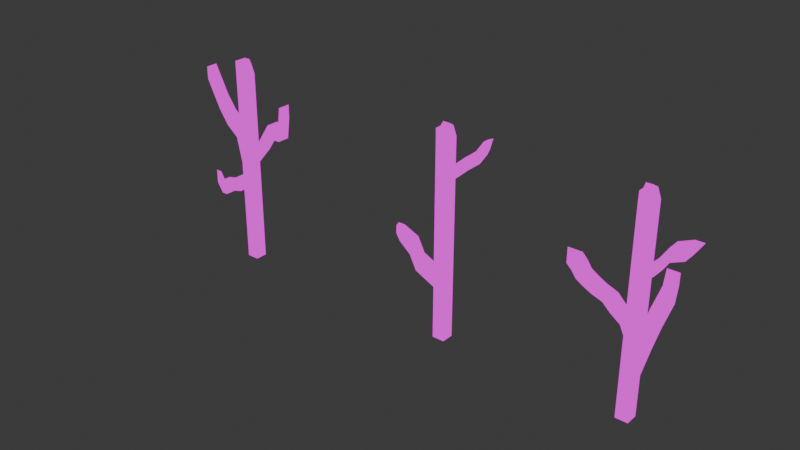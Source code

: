 # Source: plants.blend  (saved by Blender 4.3.34; exported with 4.5.12 LTS)
import bpy
from mathutils import Matrix  # noqa: F401  (used for matrix-valued properties, if any)

bpy.ops.wm.read_factory_settings(use_empty=True)
scene = bpy.context.scene
scene.name = 'Scene'

# ---- collections
col_collection = bpy.data.collections.new('Collection'); scene.collection.children.link(col_collection)

# ---- images (referenced by path relative to the original .blend; pixels are not part of the script)
import os
ASSET_DIR = os.environ.get("B2B_ASSET_DIR", "")  # directory of the original .blend (textures are referenced by path, not embedded)
HERE = os.path.dirname(os.path.abspath(__file__))  # packed textures are extracted next to this script under _unpacked/

def load_image(name, relpath, width, height, colorspace="sRGB"):
    """Load a texture the original file referenced (path relative to the .blend, or extracted next to this script)."""
    p = next((c for c in (os.path.join(HERE, relpath), os.path.join(ASSET_DIR, relpath)) if relpath and os.path.exists(c)), "")
    if p:
        img = bpy.data.images.load(p, check_existing=True)
        img.name = name
    else:  # same state as the original file: an image datablock whose file is absent (Cycles renders it pink)
        img = bpy.data.images.new(name, width, height)
        img.source = "FILE"
        img.filepath = "//" + (relpath or name)
    img.colorspace_settings.name = colorspace
    return img
img_planttexture_png = load_image('PlantTexture.png', 'textures/PlantTexture.png', 1024, 1024, 'sRGB')

# ---- materials (node trees are filled in below, after node groups)
mat_plantt = bpy.data.materials.new('PlantT')
mat_plantt.alpha_threshold = 0.0
mat_plantt.roughness = 0.5
mat_plantt.line_color = (0.0, 0.0, 0.0, 1.0)

# ---- material node trees
mat_plantt.use_nodes = True; mat_plantt.node_tree.nodes.clear()
_N = mat_plantt.node_tree.nodes; _L = mat_plantt.node_tree.links
n0 = _N.new('ShaderNodeOutputMaterial'); n0.name = 'Material Output'; n0.location = (300, 300)
n1 = _N.new('ShaderNodeEmission'); n1.name = 'Emission'; n1.location = (10, 300)
n2 = _N.new('ShaderNodeTexImage'); n2.name = 'Image Texture'; n2.location = (-420, 306)
n2.image = img_planttexture_png
_L.new(n1.outputs[0], n0.inputs[0])
_L.new(n2.outputs[0], n1.inputs[0])
n0.is_active_output = True

# ---- world
world_world = bpy.data.worlds.new('World'); scene.world = world_world
world_world.use_nodes = True; world_world.node_tree.nodes.clear()
_N = world_world.node_tree.nodes; _L = world_world.node_tree.links
n0 = _N.new('ShaderNodeOutputWorld'); n0.name = 'World Output'; n0.location = (300, 300)
n1 = _N.new('ShaderNodeBackground'); n1.name = 'Background'; n1.location = (10, 300)
n1.inputs[0].default_value = (0.05088, 0.05088, 0.05088, 1.0)
_L.new(n1.outputs[0], n0.inputs[0])
n0.is_active_output = True
world_world.color = (0.05088, 0.05088, 0.05088)
world_world.sun_shadow_jitter_overblur = 0.0

# ---- meshes
me_cube = bpy.data.meshes.new('Cube')
me_cube.from_pydata([(0.4734, 0.9559, 0.9621), (1.0, 1.0, -1.0), (0.4734, -1.044, 0.9621), (1.0, -1.0, -1.0), (-1.0, 1.0, 1.0), (-1.0, 1.0, -1.0), (-1.0, -1.0, 1.0), (-1.0, -1.0, -1.0), (1.0, 1.0, 0.0), (-1.0, -1.0, 0.0), (1.0, -1.0, 0.0), (-1.0, 1.0, 0.0), (-1.0, -1.0, 0.5), (1.0, 1.0, 0.5), (1.0, -1.0, 0.5), (-1.0, 1.0, 0.5), (-1.0, -1.0, 0.75), (1.0, 1.0, 0.75), (1.0, -1.0, 0.75), (-1.0, 1.0, 0.75), (1.0, 1.0, 0.25), (1.0, -1.0, 0.25), (-1.0, 1.0, 0.25), (-1.0, -1.0, 0.25), (1.0, 1.0, 0.125), (1.0, -1.0, 0.125), (-1.0, 1.0, 0.125), (-1.0, -1.0, 0.125), (1.0, 1.0, -0.5), (1.0, -1.0, -0.5), (-1.0, 1.0, -0.5), (-1.0, -1.0, -0.5), (-1.0, -1.0, -0.25), (1.0, 1.0, -0.25), (1.0, -1.0, -0.25), (-1.0, 1.0, -0.25), (1.0, 1.0, -0.75), (1.0, -1.0, -0.75), (-1.0, 1.0, -0.75), (-1.0, -1.0, -0.75), (-1.0, -1.0, 0.375), (1.0, 1.0, 0.375), (1.0, -1.0, 0.375), (-1.0, 1.0, 0.375), (1.0, 1.0, 0.6286), (1.0, -1.0, 0.6286), (-1.0, 1.0, 0.6286), (-1.0, -1.0, 0.6286), (-1.0, -1.0, 0.875), (1.0, 1.0, 0.875), (1.0, -1.0, 0.875), (-1.0, 1.0, 0.875), (-1.0, -1.0, -0.125), (1.0, 1.0, -0.125), (1.0, -1.0, -0.125), (-1.0, 1.0, -0.125), (1.0, 1.0, -0.375), (1.0, -1.0, -0.375), (-1.0, 1.0, -0.375), (-1.0, -1.0, -0.375), (0.0, 1.0, -1.0), (-0.5266, -1.044, 0.9621), (0.0, -1.0, -1.0), (0.0, 1.0, 1.0), (0.0, 1.0, 0.0), (0.0, -1.0, 0.0), (0.0, 1.0, 0.5), (0.0, -1.0, 0.5), (0.0, 1.0, 0.75), (0.0, -1.0, 0.75), (0.0, -1.0, 0.25), (0.0, 1.0, 0.25), (0.0, 1.0, 0.125), (0.0, -1.0, 0.125), (0.0, -1.0, -0.5), (0.0, 1.0, -0.5), (0.0, -1.0, -0.25), (0.0, 1.0, -0.25), (0.0, 1.0, -0.75), (0.0, -1.0, -0.75), (0.0, -1.0, 0.375), (0.0, 1.0, 0.375), (0.0, -1.0, 0.6286), (0.0, 1.0, 0.6286), (0.0, 1.0, 0.875), (0.0, -1.0, 0.875), (0.0, -1.0, -0.125), (0.0, 1.0, -0.125), (0.0, 1.0, -0.375), (0.0, -1.0, -0.375), (-1.0, -1.0, -0.6177), (1.0, 1.0, -0.6177), (1.0, -1.0, -0.6177), (-1.0, 1.0, -0.6177), (0.0, 1.0, -0.6177), (0.0, -1.0, -0.6177), (1.0, 1.0, -0.875), (1.0, -1.0, -0.875), (-1.0, 1.0, -0.875), (-1.0, -1.0, -0.875), (0.0, -1.0, -0.875), (0.0, 1.0, -0.875), (-1.0, 0.0, -1.0), (0.4734, -0.04413, 0.9621), (-1.0, 0.0, 1.0), (1.0, 0.0, -1.0), (1.0, 0.0, 0.0), (-1.0, 0.0, 0.0), (1.0, 0.0, 0.5), (-1.0, 0.0, 0.5), (1.0, 0.0, 0.75), (-1.0, 0.0, 0.75), (-1.0, 0.0, 0.25), (1.0, 0.0, 0.25), (1.0, 0.0, 0.125), (-1.0, 0.0, 0.125), (-1.0, 0.0, -0.5), (1.0, 0.0, -0.5), (-1.0, 0.0, -0.25), (1.0, 0.0, -0.25), (1.0, 0.0, -0.75), (-1.0, 0.0, -0.75), (-1.0, 0.0, 0.375), (1.0, 0.0, 0.375), (-1.0, 0.0, 0.6286), (1.0, 0.0, 0.6286), (1.0, 0.0, 0.875), (-1.0, 0.0, 0.875), (-1.0, 0.0, -0.125), (1.0, 0.0, -0.125), (1.0, 0.0, -0.375), (-1.0, 0.0, -0.375), (0.0, 0.0, -1.0), (-0.5266, -0.04413, 0.9621), (1.0, 0.0, -0.6177), (-1.0, 0.0, -0.6177), (-1.0, 0.0, -0.875), (1.0, 0.0, -0.875), (-11.91, 4.442, 0.7531), (-11.91, 4.442, 0.6281), (-11.91, 3.442, 0.6281), (-11.91, 2.442, 0.6281), (-11.91, 2.442, 0.7531), (-11.91, 3.442, 0.7531), (-6.514, 2.269, 0.3791), (-6.514, 1.269, 0.3791), (-6.514, 3.269, 0.2541), (-6.514, 3.269, 0.3791), (-6.514, 1.269, 0.2541), (-6.514, 2.269, 0.2541), (-9.282, 3.228, 0.4855), (-9.282, 4.228, 0.3605), (-9.282, 2.228, 0.3605), (-9.282, 2.228, 0.4855), (-9.282, 4.228, 0.4855), (-9.282, 3.228, 0.3605), (-3.775, 0.6335, 0.3086), (-3.775, 2.634, 0.3086), (-3.775, 1.634, 0.1836), (-3.775, 1.634, 0.3086), (-3.775, 2.634, 0.1836), (-3.775, 0.6335, 0.1836), (12.09, -2.728, 0.7983), (12.09, -2.728, 0.6733), (12.09, -4.728, 0.7983), (12.09, -4.728, 0.6733), (12.09, -3.728, 0.6733), (12.09, -3.728, 0.7983), (7.579, -2.999, 0.5394), (7.579, -1.999, 0.5394), (7.579, -0.9994, 0.5394), (7.579, -2.999, 0.4144), (7.579, -0.9994, 0.4144), (7.579, -1.999, 0.4144), (9.833, -2.999, 0.5394), (9.833, -2.999, 0.4144), (9.833, -1.999, 0.5394), (9.833, -0.9994, 0.5394), (9.833, -0.9994, 0.4144), (9.833, -1.999, 0.4144), (4.788, -1.248, 0.3379), (4.788, -0.2478, 0.3379), (4.788, -0.2478, 0.2129), (4.788, -1.248, 0.2129), (4.788, -2.248, 0.3379), (4.788, -2.248, 0.2129), (1.108, -7.334, -0.05434), (0.108, -7.334, -0.05434), (0.108, -7.334, 0.07066), (1.108, -7.334, 0.07066), (0.1959, -4.12, -0.2104), (-0.8041, -4.12, -0.2104), (-0.8041, -4.12, -0.0854), (0.1959, -4.12, -0.0854), (0.1959, -5.779, -0.2104), (-0.8041, -5.779, -0.0854), (-0.8041, -5.779, -0.2104), (0.1959, -5.779, -0.0854), (-1.0, -2.659, -0.25), (0.0, -2.659, -0.125), (0.0, -2.659, -0.25), (-1.0, -2.659, -0.125)], [], [(133, 104, 6, 61), (85, 61, 6, 48), (127, 104, 4, 51), (132, 105, 3, 62), (126, 103, 2, 50), (84, 63, 0, 49), (87, 64, 8, 53), (129, 106, 10, 54), (128, 107, 11, 55), (86, 65, 9, 52), (81, 66, 13, 41), (123, 108, 14, 42), (122, 109, 15, 43), (80, 67, 12, 40), (83, 68, 17, 44), (125, 110, 18, 45), (124, 111, 19, 46), (82, 69, 16, 47), (73, 70, 23, 27), (115, 112, 22, 26), (114, 113, 21, 25), (72, 71, 20, 24), (64, 72, 24, 8), (177, 176, 167, 162), (154, 151, 139, 138), (65, 73, 27, 9), (95, 74, 31, 90), (135, 116, 30, 93), (134, 117, 29, 92), (94, 75, 28, 91), (89, 76, 32, 59), (131, 118, 35, 58), (130, 119, 34, 57), (88, 77, 33, 56), (101, 78, 36, 96), (137, 120, 37, 97), (136, 121, 38, 98), (100, 79, 39, 99), (70, 80, 40, 23), (112, 122, 43, 22), (113, 123, 42, 21), (71, 81, 41, 20), (67, 82, 47, 12), (109, 124, 46, 15), (108, 125, 45, 14), (66, 83, 44, 13), (68, 84, 49, 17), (110, 126, 50, 18), (111, 127, 51, 19), (69, 85, 48, 16), (196, 194, 186, 187), (118, 128, 55, 35), (119, 129, 54, 34), (77, 87, 53, 33), (75, 88, 56, 28), (117, 130, 57, 29), (116, 131, 58, 30), (74, 89, 59, 31), (29, 57, 89, 74), (30, 58, 88, 75), (35, 55, 87, 77), (34, 54, 86, 76), (18, 50, 85, 69), (19, 51, 84, 68), (15, 46, 83, 66), (14, 45, 82, 67), (22, 43, 81, 71), (21, 42, 80, 70), (97, 37, 79, 100), (98, 38, 78, 101), (58, 35, 77, 88), (57, 34, 76, 89), (93, 30, 75, 94), (92, 29, 74, 95), (10, 25, 73, 65), (11, 26, 72, 64), (26, 22, 71, 72), (25, 21, 70, 73), (45, 18, 69, 82), (46, 19, 68, 83), (42, 14, 67, 80), (43, 15, 66, 81), (54, 10, 65, 86), (55, 11, 64, 87), (51, 4, 63, 84), (102, 132, 62, 7), (50, 2, 61, 85), (103, 133, 61, 2), (37, 92, 95, 79), (38, 93, 94, 78), (78, 94, 91, 36), (120, 134, 92, 37), (121, 135, 93, 38), (79, 95, 90, 39), (5, 98, 101, 60), (3, 97, 100, 62), (62, 100, 99, 7), (102, 136, 98, 5), (105, 137, 97, 3), (60, 101, 96, 1), (1, 96, 137, 105), (7, 99, 136, 102), (39, 90, 135, 121), (36, 91, 134, 120), (0, 63, 133, 103), (5, 60, 132, 102), (31, 59, 131, 116), (28, 56, 130, 117), (33, 53, 129, 119), (32, 52, 128, 118), (16, 48, 127, 111), (17, 49, 126, 110), (13, 44, 125, 108), (12, 47, 124, 109), (20, 41, 123, 113), (23, 40, 122, 112), (99, 39, 121, 136), (96, 36, 120, 137), (56, 33, 119, 130), (59, 32, 118, 131), (91, 28, 117, 134), (90, 31, 116, 135), (153, 150, 143, 142), (176, 174, 164, 167), (24, 20, 113, 114), (27, 23, 112, 115), (47, 16, 111, 124), (44, 17, 110, 125), (40, 12, 109, 122), (41, 13, 108, 123), (52, 9, 107, 128), (53, 8, 106, 129), (49, 0, 103, 126), (60, 1, 105, 132), (48, 6, 104, 127), (63, 4, 104, 133), (140, 143, 138, 139), (141, 142, 143, 140), (155, 152, 141, 140), (151, 155, 140, 139), (152, 153, 142, 141), (150, 154, 138, 143), (159, 157, 147, 144), (161, 156, 145, 148), (160, 158, 149, 146), (158, 161, 148, 149), (156, 159, 144, 145), (157, 160, 146, 147), (144, 147, 154, 150), (148, 145, 153, 152), (146, 149, 155, 151), (149, 148, 152, 155), (145, 144, 150, 153), (147, 146, 151, 154), (26, 11, 160, 157), (27, 115, 159, 156), (107, 9, 161, 158), (11, 107, 158, 160), (9, 27, 156, 161), (115, 26, 157, 159), (166, 167, 164, 165), (163, 162, 167, 166), (174, 175, 165, 164), (178, 177, 162, 163), (179, 178, 163, 166), (175, 179, 166, 165), (185, 183, 173, 171), (183, 182, 172, 173), (182, 181, 170, 172), (184, 185, 171, 168), (180, 184, 168, 169), (181, 180, 169, 170), (171, 173, 179, 175), (173, 172, 178, 179), (172, 170, 177, 178), (168, 171, 175, 174), (169, 168, 174, 176), (170, 169, 176, 177), (24, 114, 180, 181), (114, 25, 184, 180), (25, 10, 185, 184), (8, 24, 181, 182), (106, 8, 182, 183), (10, 106, 183, 185), (186, 189, 188, 187), (197, 195, 188, 189), (195, 196, 187, 188), (194, 197, 189, 186), (200, 199, 193, 190), (201, 198, 191, 192), (199, 201, 192, 193), (198, 200, 190, 191), (190, 193, 197, 194), (192, 191, 196, 195), (193, 192, 195, 197), (191, 190, 194, 196), (32, 76, 200, 198), (86, 52, 201, 199), (52, 32, 198, 201), (76, 86, 199, 200)])
_uv = me_cube.uv_layers.new(name='UVMap')
_uv.uv.foreach_set('vector', [0.9011, 0.5275, 0.9233, 0.5275, 0.9233, 0.5498, 0.9011, 0.5498, 0.876, 0.572, 0.8788, 0.572, 0.8788, 0.5943, 0.876, 0.5943, 0.876, 0.4385, 0.8788, 0.4385, 0.8788, 0.4607, 0.876, 0.4607, 0.0434, 0.804, 0.06255, 0.804, 0.06255, 0.8231, 0.0434, 0.8231, 0.876, 0.5275, 0.8788, 0.5275, 0.8788, 0.5498, 0.876, 0.5498, 0.876, 0.483, 0.8788, 0.483, 0.8788, 0.5053, 0.876, 0.5053, 0.1398, 0.7723, 0.1421, 0.7723, 0.1421, 0.7914, 0.1398, 0.7914, 0.07931, 0.804, 0.0817, 0.804, 0.0817, 0.8231, 0.07931, 0.8231, 0.1398, 0.734, 0.1421, 0.734, 0.1421, 0.7531, 0.1398, 0.7531, 0.07931, 0.8423, 0.0817, 0.8423, 0.0817, 0.8614, 0.07931, 0.8614, 0.9352, 0.4906, 0.938, 0.4906, 0.938, 0.5129, 0.9352, 0.5129, 0.8649, 0.5275, 0.8677, 0.5275, 0.8677, 0.5498, 0.8649, 0.5498, 0.9352, 0.4461, 0.938, 0.4461, 0.938, 0.4684, 0.9352, 0.4684, 0.8649, 0.572, 0.8677, 0.572, 0.8677, 0.5943, 0.8649, 0.5943, 0.8705, 0.483, 0.8733, 0.483, 0.8733, 0.5053, 0.8705, 0.5053, 0.8705, 0.5275, 0.8733, 0.5275, 0.8733, 0.5498, 0.8705, 0.5498, 0.8705, 0.4385, 0.8733, 0.4385, 0.8733, 0.4607, 0.8705, 0.4607, 0.8705, 0.572, 0.8733, 0.572, 0.8733, 0.5943, 0.8705, 0.5943, 0.8593, 0.572, 0.8621, 0.572, 0.8621, 0.5943, 0.8593, 0.5943, 0.8593, 0.4385, 0.8621, 0.4385, 0.8621, 0.4607, 0.8593, 0.4607, 0.8593, 0.5275, 0.8621, 0.5275, 0.8621, 0.5498, 0.8593, 0.5498, 0.9296, 0.4906, 0.9324, 0.4906, 0.9324, 0.5129, 0.9296, 0.5129, 0.9268, 0.4906, 0.9296, 0.4906, 0.9296, 0.5129, 0.9268, 0.5129, 0.8593, 0.5053, 0.8593, 0.5275, 0.8593, 0.5275, 0.8593, 0.5053, 0.8593, 0.4607, 0.8566, 0.4607, 0.8566, 0.4607, 0.8593, 0.4607, 0.8566, 0.572, 0.8593, 0.572, 0.8593, 0.5943, 0.8566, 0.5943, 0.06987, 0.8423, 0.07212, 0.8423, 0.07212, 0.8614, 0.06987, 0.8614, 0.1303, 0.734, 0.1326, 0.734, 0.1326, 0.7531, 0.1303, 0.7531, 0.06987, 0.804, 0.07212, 0.804, 0.07212, 0.8231, 0.06987, 0.8231, 0.1303, 0.7723, 0.1326, 0.7723, 0.1326, 0.7914, 0.1303, 0.7914, 0.07452, 0.8423, 0.07691, 0.8423, 0.07691, 0.8614, 0.07452, 0.8614, 0.135, 0.734, 0.1374, 0.734, 0.1374, 0.7531, 0.135, 0.7531, 0.07452, 0.804, 0.07691, 0.804, 0.07691, 0.8231, 0.07452, 0.8231, 0.135, 0.7723, 0.1374, 0.7723, 0.1374, 0.7914, 0.135, 0.7914, 0.1254, 0.7723, 0.1278, 0.7723, 0.1278, 0.7914, 0.1254, 0.7914, 0.06494, 0.804, 0.06734, 0.804, 0.06734, 0.8231, 0.06494, 0.8231, 0.1254, 0.734, 0.1278, 0.734, 0.1278, 0.7531, 0.1254, 0.7531, 0.06494, 0.8423, 0.06734, 0.8423, 0.06734, 0.8614, 0.06494, 0.8614, 0.8621, 0.572, 0.8649, 0.572, 0.8649, 0.5943, 0.8621, 0.5943, 0.9324, 0.4461, 0.9352, 0.4461, 0.9352, 0.4684, 0.9324, 0.4684, 0.8621, 0.5275, 0.8649, 0.5275, 0.8649, 0.5498, 0.8621, 0.5498, 0.9324, 0.4906, 0.9352, 0.4906, 0.9352, 0.5129, 0.9324, 0.5129, 0.8677, 0.572, 0.8705, 0.572, 0.8705, 0.5943, 0.8677, 0.5943, 0.938, 0.4461, 0.9408, 0.4461, 0.9408, 0.4684, 0.938, 0.4684, 0.8677, 0.5275, 0.8705, 0.5275, 0.8705, 0.5498, 0.8677, 0.5498, 0.938, 0.4906, 0.9408, 0.4906, 0.9408, 0.5129, 0.938, 0.5129, 0.8733, 0.483, 0.876, 0.483, 0.876, 0.5053, 0.8733, 0.5053, 0.8733, 0.5275, 0.876, 0.5275, 0.876, 0.5498, 0.8733, 0.5498, 0.8733, 0.4385, 0.876, 0.4385, 0.876, 0.4607, 0.8733, 0.4607, 0.8733, 0.572, 0.876, 0.572, 0.876, 0.5943, 0.8733, 0.5943, 0.851, 0.5943, 0.851, 0.572, 0.851, 0.572, 0.851, 0.5943, 0.1374, 0.734, 0.1398, 0.734, 0.1398, 0.7531, 0.1374, 0.7531, 0.07691, 0.804, 0.07931, 0.804, 0.07931, 0.8231, 0.07691, 0.8231, 0.1374, 0.7723, 0.1398, 0.7723, 0.1398, 0.7914, 0.1374, 0.7914, 0.1326, 0.7723, 0.135, 0.7723, 0.135, 0.7914, 0.1326, 0.7914, 0.07212, 0.804, 0.07452, 0.804, 0.07452, 0.8231, 0.07212, 0.8231, 0.1326, 0.734, 0.135, 0.734, 0.135, 0.7531, 0.1326, 0.7531, 0.07212, 0.8423, 0.07452, 0.8423, 0.07452, 0.8614, 0.07212, 0.8614, 0.07212, 0.8231, 0.07452, 0.8231, 0.07452, 0.8423, 0.07212, 0.8423, 0.1326, 0.7531, 0.135, 0.7531, 0.135, 0.7723, 0.1326, 0.7723, 0.1374, 0.7531, 0.1398, 0.7531, 0.1398, 0.7723, 0.1374, 0.7723, 0.07691, 0.8231, 0.07931, 0.8231, 0.07931, 0.8423, 0.07691, 0.8423, 0.8733, 0.5498, 0.876, 0.5498, 0.876, 0.572, 0.8733, 0.572, 0.8733, 0.4607, 0.876, 0.4607, 0.876, 0.483, 0.8733, 0.483, 0.938, 0.4684, 0.9408, 0.4684, 0.9408, 0.4906, 0.938, 0.4906, 0.8677, 0.5498, 0.8705, 0.5498, 0.8705, 0.572, 0.8677, 0.572, 0.9324, 0.4684, 0.9352, 0.4684, 0.9352, 0.4906, 0.9324, 0.4906, 0.8621, 0.5498, 0.8649, 0.5498, 0.8649, 0.572, 0.8621, 0.572, 0.06494, 0.8231, 0.06734, 0.8231, 0.06734, 0.8423, 0.06494, 0.8423, 0.1254, 0.7531, 0.1278, 0.7531, 0.1278, 0.7723, 0.1254, 0.7723, 0.135, 0.7531, 0.1374, 0.7531, 0.1374, 0.7723, 0.135, 0.7723, 0.07452, 0.8231, 0.07691, 0.8231, 0.07691, 0.8423, 0.07452, 0.8423, 0.1303, 0.7531, 0.1326, 0.7531, 0.1326, 0.7723, 0.1303, 0.7723, 0.06987, 0.8231, 0.07212, 0.8231, 0.07212, 0.8423, 0.06987, 0.8423, 0.8566, 0.5498, 0.8593, 0.5498, 0.8593, 0.572, 0.8566, 0.572, 0.9268, 0.4684, 0.9296, 0.4684, 0.9296, 0.4906, 0.9268, 0.4906, 0.9296, 0.4684, 0.9324, 0.4684, 0.9324, 0.4906, 0.9296, 0.4906, 0.8593, 0.5498, 0.8621, 0.5498, 0.8621, 0.572, 0.8593, 0.572, 0.8705, 0.5498, 0.8733, 0.5498, 0.8733, 0.572, 0.8705, 0.572, 0.8705, 0.4607, 0.8733, 0.4607, 0.8733, 0.483, 0.8705, 0.483, 0.8649, 0.5498, 0.8677, 0.5498, 0.8677, 0.572, 0.8649, 0.572, 0.9352, 0.4684, 0.938, 0.4684, 0.938, 0.4906, 0.9352, 0.4906, 0.07931, 0.8231, 0.0817, 0.8231, 0.0817, 0.8423, 0.07931, 0.8423, 0.1398, 0.7531, 0.1421, 0.7531, 0.1421, 0.7723, 0.1398, 0.7723, 0.876, 0.4607, 0.8788, 0.4607, 0.8788, 0.483, 0.876, 0.483, 0.02425, 0.804, 0.0434, 0.804, 0.0434, 0.8231, 0.02425, 0.8231, 0.876, 0.5498, 0.8788, 0.5498, 0.8788, 0.572, 0.876, 0.572, 0.8788, 0.5275, 0.9011, 0.5275, 0.9011, 0.5498, 0.8788, 0.5498, 0.06734, 0.8231, 0.06987, 0.8231, 0.06987, 0.8423, 0.06734, 0.8423, 0.1278, 0.7531, 0.1303, 0.7531, 0.1303, 0.7723, 0.1278, 0.7723, 0.1278, 0.7723, 0.1303, 0.7723, 0.1303, 0.7914, 0.1278, 0.7914, 0.06734, 0.804, 0.06987, 0.804, 0.06987, 0.8231, 0.06734, 0.8231, 0.1278, 0.734, 0.1303, 0.734, 0.1303, 0.7531, 0.1278, 0.7531, 0.06734, 0.8423, 0.06987, 0.8423, 0.06987, 0.8614, 0.06734, 0.8614, 0.123, 0.7531, 0.1254, 0.7531, 0.1254, 0.7723, 0.123, 0.7723, 0.06255, 0.8231, 0.06494, 0.8231, 0.06494, 0.8423, 0.06255, 0.8423, 0.06255, 0.8423, 0.06494, 0.8423, 0.06494, 0.8614, 0.06255, 0.8614, 0.123, 0.734, 0.1254, 0.734, 0.1254, 0.7531, 0.123, 0.7531, 0.06255, 0.804, 0.06494, 0.804, 0.06494, 0.8231, 0.06255, 0.8231, 0.123, 0.7723, 0.1254, 0.7723, 0.1254, 0.7914, 0.123, 0.7914, 0.06255, 0.7848, 0.06494, 0.7848, 0.06494, 0.804, 0.06255, 0.804, 0.123, 0.7148, 0.1254, 0.7148, 0.1254, 0.734, 0.123, 0.734, 0.1278, 0.7148, 0.1303, 0.7148, 0.1303, 0.734, 0.1278, 0.734, 0.06734, 0.7848, 0.06987, 0.7848, 0.06987, 0.804, 0.06734, 0.804, 0.8788, 0.5053, 0.9011, 0.5053, 0.9011, 0.5275, 0.8788, 0.5275, 0.02425, 0.7848, 0.0434, 0.7848, 0.0434, 0.804, 0.02425, 0.804, 0.1326, 0.7148, 0.135, 0.7148, 0.135, 0.734, 0.1326, 0.734, 0.07212, 0.7848, 0.07452, 0.7848, 0.07452, 0.804, 0.07212, 0.804, 0.07691, 0.7848, 0.07931, 0.7848, 0.07931, 0.804, 0.07691, 0.804, 0.1374, 0.7148, 0.1398, 0.7148, 0.1398, 0.734, 0.1374, 0.734, 0.8733, 0.4162, 0.876, 0.4162, 0.876, 0.4385, 0.8733, 0.4385, 0.8733, 0.5053, 0.876, 0.5053, 0.876, 0.5275, 0.8733, 0.5275, 0.8677, 0.5053, 0.8705, 0.5053, 0.8705, 0.5275, 0.8677, 0.5275, 0.938, 0.4239, 0.9408, 0.4239, 0.9408, 0.4461, 0.938, 0.4461, 0.8621, 0.5053, 0.8649, 0.5053, 0.8649, 0.5275, 0.8621, 0.5275, 0.9324, 0.4239, 0.9352, 0.4239, 0.9352, 0.4461, 0.9324, 0.4461, 0.1254, 0.7148, 0.1278, 0.7148, 0.1278, 0.734, 0.1254, 0.734, 0.06494, 0.7848, 0.06734, 0.7848, 0.06734, 0.804, 0.06494, 0.804, 0.07452, 0.7848, 0.07691, 0.7848, 0.07691, 0.804, 0.07452, 0.804, 0.135, 0.7148, 0.1374, 0.7148, 0.1374, 0.734, 0.135, 0.734, 0.06987, 0.7848, 0.07212, 0.7848, 0.07212, 0.804, 0.06987, 0.804, 0.1303, 0.7148, 0.1326, 0.7148, 0.1326, 0.734, 0.1303, 0.734, 0.8593, 0.4162, 0.8593, 0.4385, 0.8593, 0.4385, 0.8593, 0.4162, 0.8593, 0.5275, 0.8593, 0.5498, 0.8593, 0.5498, 0.8593, 0.5275, 0.8593, 0.5053, 0.8621, 0.5053, 0.8621, 0.5275, 0.8593, 0.5275, 0.8593, 0.4162, 0.8621, 0.4162, 0.8621, 0.4385, 0.8593, 0.4385, 0.8705, 0.4162, 0.8733, 0.4162, 0.8733, 0.4385, 0.8705, 0.4385, 0.8705, 0.5053, 0.8733, 0.5053, 0.8733, 0.5275, 0.8705, 0.5275, 0.9352, 0.4239, 0.938, 0.4239, 0.938, 0.4461, 0.9352, 0.4461, 0.8649, 0.5053, 0.8677, 0.5053, 0.8677, 0.5275, 0.8649, 0.5275, 0.1398, 0.7148, 0.1421, 0.7148, 0.1421, 0.734, 0.1398, 0.734, 0.07931, 0.7848, 0.0817, 0.7848, 0.0817, 0.804, 0.07931, 0.804, 0.876, 0.5053, 0.8788, 0.5053, 0.8788, 0.5275, 0.876, 0.5275, 0.0434, 0.7848, 0.06255, 0.7848, 0.06255, 0.804, 0.0434, 0.804, 0.876, 0.4162, 0.8788, 0.4162, 0.8788, 0.4385, 0.876, 0.4385, 0.9011, 0.5053, 0.9233, 0.5053, 0.9233, 0.5275, 0.9011, 0.5275, 0.8566, 0.4385, 0.8593, 0.4385, 0.8593, 0.4607, 0.8566, 0.4607, 0.8566, 0.4162, 0.8593, 0.4162, 0.8593, 0.4385, 0.8566, 0.4385, 0.8566, 0.4385, 0.8566, 0.4162, 0.8566, 0.4162, 0.8566, 0.4385, 0.8566, 0.4607, 0.8566, 0.4385, 0.8566, 0.4385, 0.8566, 0.4607, 0.8566, 0.5943, 0.8593, 0.5943, 0.8593, 0.5943, 0.8566, 0.5943, 0.8593, 0.4385, 0.8593, 0.4607, 0.8593, 0.4607, 0.8593, 0.4385, 0.8593, 0.4385, 0.8593, 0.4607, 0.8593, 0.4607, 0.8593, 0.4385, 0.8566, 0.5943, 0.8593, 0.5943, 0.8593, 0.5943, 0.8566, 0.5943, 0.8566, 0.4607, 0.8566, 0.4385, 0.8566, 0.4385, 0.8566, 0.4607, 0.8566, 0.4385, 0.8566, 0.4162, 0.8566, 0.4162, 0.8566, 0.4385, 0.8593, 0.4162, 0.8593, 0.4385, 0.8593, 0.4385, 0.8593, 0.4162, 0.8593, 0.4607, 0.8566, 0.4607, 0.8566, 0.4607, 0.8593, 0.4607, 0.8593, 0.4385, 0.8593, 0.4607, 0.8593, 0.4607, 0.8593, 0.4385, 0.8566, 0.5943, 0.8593, 0.5943, 0.8593, 0.5943, 0.8566, 0.5943, 0.8566, 0.4607, 0.8566, 0.4385, 0.8566, 0.4385, 0.8566, 0.4607, 0.8566, 0.4385, 0.8566, 0.4162, 0.8566, 0.4162, 0.8566, 0.4385, 0.8593, 0.4162, 0.8593, 0.4385, 0.8593, 0.4385, 0.8593, 0.4162, 0.8593, 0.4607, 0.8566, 0.4607, 0.8566, 0.4607, 0.8593, 0.4607, 0.9296, 0.4684, 0.9268, 0.4684, 0.9268, 0.4684, 0.9296, 0.4684, 0.8593, 0.4162, 0.8593, 0.4385, 0.8593, 0.4385, 0.8593, 0.4162, 0.9268, 0.4461, 0.9268, 0.4239, 0.9268, 0.4239, 0.9268, 0.4461, 0.9268, 0.4684, 0.9268, 0.4461, 0.9268, 0.4461, 0.9268, 0.4684, 0.8566, 0.5943, 0.8593, 0.5943, 0.8593, 0.5943, 0.8566, 0.5943, 0.8593, 0.4385, 0.8593, 0.4607, 0.8593, 0.4607, 0.8593, 0.4385, 0.8566, 0.5275, 0.8593, 0.5275, 0.8593, 0.5498, 0.8566, 0.5498, 0.8566, 0.5053, 0.8593, 0.5053, 0.8593, 0.5275, 0.8566, 0.5275, 0.8593, 0.5498, 0.8566, 0.5498, 0.8566, 0.5498, 0.8593, 0.5498, 0.8566, 0.5053, 0.8593, 0.5053, 0.8593, 0.5053, 0.8566, 0.5053, 0.8566, 0.5275, 0.8566, 0.5053, 0.8566, 0.5053, 0.8566, 0.5275, 0.8566, 0.5498, 0.8566, 0.5275, 0.8566, 0.5275, 0.8566, 0.5498, 0.8566, 0.5498, 0.8566, 0.5275, 0.8566, 0.5275, 0.8566, 0.5498, 0.8566, 0.5275, 0.8566, 0.5053, 0.8566, 0.5053, 0.8566, 0.5275, 0.9268, 0.5129, 0.9296, 0.5129, 0.9296, 0.5129, 0.9268, 0.5129, 0.8593, 0.5498, 0.8566, 0.5498, 0.8566, 0.5498, 0.8593, 0.5498, 0.9296, 0.5352, 0.9296, 0.5574, 0.9296, 0.5574, 0.9296, 0.5352, 0.9296, 0.5129, 0.9296, 0.5352, 0.9296, 0.5352, 0.9296, 0.5129, 0.8566, 0.5498, 0.8566, 0.5275, 0.8566, 0.5275, 0.8566, 0.5498, 0.8566, 0.5275, 0.8566, 0.5053, 0.8566, 0.5053, 0.8566, 0.5275, 0.9268, 0.5129, 0.9296, 0.5129, 0.9296, 0.5129, 0.9268, 0.5129, 0.8593, 0.5498, 0.8566, 0.5498, 0.8566, 0.5498, 0.8593, 0.5498, 0.9296, 0.5352, 0.9296, 0.5574, 0.9296, 0.5574, 0.9296, 0.5352, 0.9296, 0.5129, 0.9296, 0.5352, 0.9296, 0.5352, 0.9296, 0.5129, 0.8593, 0.5053, 0.8593, 0.5275, 0.8593, 0.5275, 0.8593, 0.5053, 0.8593, 0.5275, 0.8593, 0.5498, 0.8593, 0.5498, 0.8593, 0.5275, 0.8593, 0.5498, 0.8566, 0.5498, 0.8566, 0.5498, 0.8593, 0.5498, 0.9268, 0.5129, 0.9296, 0.5129, 0.9296, 0.5129, 0.9268, 0.5129, 0.8566, 0.5275, 0.8566, 0.5053, 0.8566, 0.5053, 0.8566, 0.5275, 0.8566, 0.5498, 0.8566, 0.5275, 0.8566, 0.5275, 0.8566, 0.5498, 0.9213, 0.5797, 0.924, 0.5797, 0.924, 0.602, 0.9213, 0.602, 0.924, 0.5797, 0.924, 0.602, 0.924, 0.602, 0.924, 0.5797, 0.924, 0.4239, 0.9213, 0.4239, 0.9213, 0.4239, 0.924, 0.4239, 0.851, 0.572, 0.8538, 0.572, 0.8538, 0.572, 0.851, 0.572, 0.851, 0.572, 0.8538, 0.572, 0.8538, 0.572, 0.851, 0.572, 0.924, 0.4239, 0.9213, 0.4239, 0.9213, 0.4239, 0.924, 0.4239, 0.924, 0.5797, 0.924, 0.602, 0.924, 0.602, 0.924, 0.5797, 0.851, 0.5943, 0.851, 0.572, 0.851, 0.572, 0.851, 0.5943, 0.851, 0.572, 0.8538, 0.572, 0.8538, 0.572, 0.851, 0.572, 0.924, 0.4239, 0.9213, 0.4239, 0.9213, 0.4239, 0.924, 0.4239, 0.924, 0.5797, 0.924, 0.602, 0.924, 0.602, 0.924, 0.5797, 0.851, 0.5943, 0.851, 0.572, 0.851, 0.572, 0.851, 0.5943, 0.851, 0.5943, 0.851, 0.572, 0.851, 0.572, 0.851, 0.5943, 0.8538, 0.572, 0.8538, 0.5943, 0.8538, 0.5943, 0.8538, 0.572, 0.924, 0.4239, 0.9213, 0.4239, 0.9213, 0.4239, 0.924, 0.4239, 0.851, 0.572, 0.8538, 0.572, 0.8538, 0.572, 0.851, 0.572])
me_cube.materials.append(mat_plantt)
me_cube.use_mirror_vertex_groups = False
me_cube.update()
me_cube_001 = bpy.data.meshes.new('Cube.001')
me_cube_001.from_pydata([(0.4734, 0.9559, 0.9621), (1.0, 1.0, -1.0), (0.4734, -1.044, 0.9621), (1.0, -1.0, -1.0), (-1.062, 0.6897, 0.9765), (-1.0, 1.0, -1.0), (-0.8809, -1.173, 0.9547), (-1.0, -1.0, -1.0), (1.0, 1.0, 0.0), (-1.0, -1.0, 0.0), (1.0, -1.0, 0.0), (-1.0, 1.0, 0.0), (-1.0, -1.0, 0.5), (1.0, 1.0, 0.5), (1.0, -1.0, 0.5), (-1.0, 1.0, 0.5), (-1.0, -1.0, 0.75), (1.0, 1.0, 0.75), (1.0, -1.0, 0.75), (-1.0, 1.0, 0.75), (1.0, 1.0, 0.25), (1.0, -1.0, 0.25), (-1.0, 1.0, 0.25), (-1.0, -1.0, 0.25), (1.0, 1.0, 0.125), (1.0, -1.0, 0.125), (-1.0, 1.0, 0.125), (-1.0, -1.0, 0.125), (1.0, 1.0, -0.5), (1.0, -1.0, -0.5), (-1.0, 1.0, -0.5), (-1.0, -1.0, -0.5), (-1.0, -1.0, -0.25), (1.0, 1.0, -0.25), (1.0, -1.0, -0.25), (-1.0, 1.0, -0.25), (1.0, 1.0, -0.75), (1.0, -1.0, -0.75), (-1.0, 1.0, -0.75), (-1.0, -1.0, -0.75), (-1.0, -1.0, 0.375), (1.0, 1.0, 0.375), (1.0, -1.0, 0.375), (-1.0, 1.0, 0.375), (1.0, 1.0, 0.6286), (1.0, -1.0, 0.6286), (-1.0, 1.0, 0.6286), (-1.0, -1.0, 0.6286), (-1.0, -1.0, 0.875), (1.0, 1.0, 0.875), (1.0, -1.0, 0.875), (-1.0, 1.0, 0.875), (-1.0, -1.0, -0.125), (1.0, 1.0, -0.125), (1.0, -1.0, -0.125), (-1.0, 1.0, -0.125), (1.0, 1.0, -0.375), (1.0, -1.0, -0.375), (-1.0, 1.0, -0.375), (-1.0, -1.0, -0.375), (0.0, 1.0, -1.0), (-0.5266, -1.044, 0.9621), (0.0, -1.0, -1.0), (-0.0618, 0.6897, 0.9765), (0.0, 1.0, 0.0), (0.0, -1.0, 0.0), (0.0, 1.0, 0.5), (0.0, -1.0, 0.5), (0.0, 1.0, 0.75), (0.0, -1.0, 0.75), (0.0, -1.0, 0.25), (0.0, 1.0, 0.25), (0.0, 1.0, 0.125), (0.0, -1.0, 0.125), (0.0, -1.0, -0.5), (0.0, 1.0, -0.5), (0.0, -1.0, -0.25), (0.0, 1.0, -0.25), (0.0, 1.0, -0.75), (0.0, -1.0, -0.75), (0.0, -1.0, 0.375), (0.0, 1.0, 0.375), (0.0, -1.0, 0.6286), (0.0, 1.0, 0.6286), (0.0, 1.0, 0.875), (0.0, -1.0, 0.875), (0.0, -1.0, -0.125), (0.0, 1.0, -0.125), (0.0, 1.0, -0.375), (0.0, -1.0, -0.375), (-1.0, -1.0, -0.6177), (1.0, 1.0, -0.6177), (1.0, -1.0, -0.6177), (-1.0, 1.0, -0.6177), (0.0, 1.0, -0.6177), (0.0, -1.0, -0.6177), (1.0, 1.0, -0.875), (1.0, -1.0, -0.875), (-1.0, 1.0, -0.875), (-1.0, -1.0, -0.875), (0.0, -1.0, -0.875), (0.0, 1.0, -0.875), (-1.0, 0.0, -1.0), (0.4734, -0.04413, 0.9621), (-0.8809, -0.173, 0.9547), (1.0, 0.0, -1.0), (1.0, 0.0, 0.0), (-1.0, 0.0, 0.0), (1.0, 0.0, 0.5), (-1.0, 0.0, 0.5), (1.0, 0.0, 0.75), (-1.0, 0.0, 0.75), (-1.0, 0.0, 0.25), (1.0, 0.0, 0.25), (1.0, 0.0, 0.125), (-1.0, 0.0, 0.125), (-1.0, 0.0, -0.5), (1.0, 0.0, -0.5), (-1.0, 0.0, -0.25), (1.0, 0.0, -0.25), (1.0, 0.0, -0.75), (-1.0, 0.0, -0.75), (-1.0, 0.0, 0.375), (1.0, 0.0, 0.375), (-1.0, 0.0, 0.6286), (1.0, 0.0, 0.6286), (1.0, 0.0, 0.875), (-1.0, 0.0, 0.875), (-1.0, 0.0, -0.125), (1.0, 0.0, -0.125), (1.0, 0.0, -0.375), (-1.0, 0.0, -0.375), (0.0, 0.0, -1.0), (-0.5266, -0.04413, 0.9621), (1.0, 0.0, -0.6177), (-1.0, 0.0, -0.6177), (-1.0, 0.0, -0.875), (1.0, 0.0, -0.875), (6.323, 2.11, 0.9155), (5.93, 1.937, 0.8168), (5.93, 0.9373, 0.8168), (6.323, 1.11, 0.9155), (4.318, 0.9955, 0.7954), (4.318, 1.995, 0.7954), (4.318, 1.995, 0.6668), (4.318, 0.9955, 0.6668), (5.282, 1.34, 0.8858), (5.282, 2.34, 0.8858), (5.282, 2.34, 0.7573), (5.282, 1.34, 0.7573), (2.856, 1.408, 0.7274), (2.856, 1.408, 0.5989), (2.856, 0.4084, 0.5989), (2.856, 0.4084, 0.7274), (-8.361, 0.008513, -0.04766), (-7.718, 0.6568, -0.1077), (-7.718, -0.3432, -0.1077), (-7.718, -1.343, -0.1077), (-8.155, -0.7912, -0.05399), (-8.183, -0.386, -0.0444), (-5.299, -0.2172, -0.2661), (-5.299, 0.7828, -0.2661), (-5.299, -0.2172, -0.1411), (-5.299, -1.217, -0.1411), (-5.299, -1.217, -0.2661), (-5.299, 0.7828, -0.1411), (-7.045, -0.386, -0.1694), (-7.045, -0.386, -0.0444), (-7.045, -1.386, -0.1694), (-7.045, 0.614, -0.1694), (-7.017, -0.7912, -0.05399), (-7.223, 0.008513, -0.04766), (-3.986, 0.6219, -0.3947), (-3.986, -1.378, -0.2697), (-3.986, 0.6219, -0.2697), (-3.986, -0.3781, -0.3947), (-3.986, -0.3781, -0.2697), (-3.986, -1.378, -0.3947)], [], [(133, 104, 6, 61), (85, 61, 6, 48), (127, 104, 4, 51), (132, 105, 3, 62), (126, 103, 2, 50), (84, 63, 0, 49), (87, 64, 8, 53), (129, 106, 10, 54), (128, 107, 11, 55), (86, 65, 9, 52), (81, 66, 13, 41), (123, 108, 14, 42), (122, 109, 15, 43), (80, 67, 12, 40), (83, 68, 17, 44), (125, 110, 18, 45), (124, 111, 19, 46), (82, 69, 16, 47), (73, 70, 23, 27), (115, 112, 22, 26), (114, 113, 21, 25), (72, 71, 20, 24), (64, 72, 24, 8), (65, 73, 27, 9), (95, 74, 31, 90), (135, 116, 30, 93), (134, 117, 29, 92), (94, 75, 28, 91), (89, 76, 32, 59), (131, 118, 35, 58), (130, 119, 34, 57), (88, 77, 33, 56), (101, 78, 36, 96), (137, 120, 37, 97), (136, 121, 38, 98), (100, 79, 39, 99), (70, 80, 40, 23), (112, 122, 43, 22), (113, 123, 42, 21), (71, 81, 41, 20), (67, 82, 47, 12), (109, 124, 46, 15), (108, 125, 45, 14), (66, 83, 44, 13), (68, 84, 49, 17), (110, 126, 50, 18), (111, 127, 51, 19), (69, 85, 48, 16), (118, 128, 55, 35), (119, 129, 54, 34), (77, 87, 53, 33), (75, 88, 56, 28), (117, 130, 57, 29), (170, 167, 159, 158), (74, 89, 59, 31), (29, 57, 89, 74), (30, 58, 88, 75), (35, 55, 87, 77), (34, 54, 86, 76), (18, 50, 85, 69), (19, 51, 84, 68), (15, 46, 83, 66), (14, 45, 82, 67), (22, 43, 81, 71), (21, 42, 80, 70), (97, 37, 79, 100), (98, 38, 78, 101), (58, 35, 77, 88), (57, 34, 76, 89), (93, 30, 75, 94), (92, 29, 74, 95), (10, 25, 73, 65), (11, 26, 72, 64), (26, 22, 71, 72), (25, 21, 70, 73), (45, 18, 69, 82), (46, 19, 68, 83), (42, 14, 67, 80), (43, 15, 66, 81), (54, 10, 65, 86), (55, 11, 64, 87), (51, 4, 63, 84), (102, 132, 62, 7), (50, 2, 61, 85), (103, 133, 61, 2), (37, 92, 95, 79), (38, 93, 94, 78), (78, 94, 91, 36), (120, 134, 92, 37), (121, 135, 93, 38), (79, 95, 90, 39), (5, 98, 101, 60), (3, 97, 100, 62), (62, 100, 99, 7), (102, 136, 98, 5), (105, 137, 97, 3), (60, 101, 96, 1), (1, 96, 137, 105), (7, 99, 136, 102), (39, 90, 135, 121), (36, 91, 134, 120), (0, 63, 133, 103), (5, 60, 132, 102), (169, 166, 156, 155), (28, 56, 130, 117), (33, 53, 129, 119), (32, 52, 128, 118), (16, 48, 127, 111), (17, 49, 126, 110), (147, 146, 141, 138), (12, 47, 124, 109), (20, 41, 123, 113), (23, 40, 122, 112), (99, 39, 121, 136), (96, 36, 120, 137), (56, 33, 119, 130), (59, 32, 118, 131), (91, 28, 117, 134), (90, 31, 116, 135), (24, 20, 113, 114), (27, 23, 112, 115), (47, 16, 111, 124), (44, 17, 110, 125), (40, 12, 109, 122), (41, 13, 108, 123), (52, 9, 107, 128), (53, 8, 106, 129), (49, 0, 103, 126), (60, 1, 105, 132), (48, 6, 104, 127), (63, 4, 104, 133), (25, 10, 8, 24), (9, 27, 26, 11), (76, 86, 52, 32), (139, 138, 141, 140), (148, 147, 138, 139), (149, 148, 139, 140), (146, 149, 140, 141), (153, 152, 145, 142), (152, 151, 144, 145), (151, 150, 143, 144), (150, 153, 142, 143), (142, 145, 149, 146), (145, 144, 148, 149), (144, 143, 147, 148), (143, 142, 146, 147), (44, 125, 153, 150), (13, 44, 150, 151), (108, 13, 151, 152), (125, 108, 152, 153), (156, 159, 154, 155), (157, 158, 159, 156), (166, 168, 157, 156), (168, 170, 158, 157), (171, 169, 155, 154), (167, 171, 154, 159), (176, 174, 165, 162), (174, 172, 161, 165), (177, 173, 163, 164), (175, 177, 164, 160), (172, 175, 160, 161), (173, 176, 162, 163), (162, 165, 171, 167), (165, 161, 169, 171), (164, 163, 170, 168), (160, 164, 168, 166), (161, 160, 166, 169), (163, 162, 167, 170), (59, 131, 176, 173), (30, 116, 175, 172), (116, 31, 177, 175), (31, 59, 173, 177), (58, 30, 172, 174), (131, 58, 174, 176)])
_uv = me_cube_001.uv_layers.new(name='UVMap')
_uv.uv.foreach_set('vector', [0.7991, 0.6273, 0.8209, 0.6273, 0.8209, 0.6492, 0.7991, 0.6492, 0.7745, 0.671, 0.7772, 0.671, 0.7772, 0.6929, 0.7745, 0.6929, 0.7745, 0.5398, 0.7772, 0.5398, 0.7772, 0.5617, 0.7745, 0.5617, 0.05009, 0.5369, 0.06842, 0.5369, 0.06842, 0.5553, 0.05009, 0.5553, 0.7745, 0.6273, 0.7772, 0.6273, 0.7772, 0.6492, 0.7745, 0.6492, 0.7745, 0.5835, 0.7772, 0.5835, 0.7772, 0.6054, 0.7745, 0.6054, 0.06429, 0.5959, 0.06703, 0.5959, 0.06703, 0.6178, 0.06429, 0.6178, 0.06429, 0.6397, 0.06703, 0.6397, 0.06703, 0.6616, 0.06429, 0.6616, 0.06429, 0.5522, 0.06703, 0.5522, 0.06703, 0.5741, 0.06429, 0.5741, 0.06429, 0.6834, 0.06703, 0.6834, 0.06703, 0.7053, 0.06429, 0.7053, 0.07523, 0.5959, 0.07797, 0.5959, 0.07797, 0.6178, 0.07523, 0.6178, 0.07523, 0.6397, 0.07797, 0.6397, 0.07797, 0.6616, 0.07523, 0.6616, 0.07523, 0.5522, 0.07797, 0.5522, 0.07797, 0.5741, 0.07523, 0.5741, 0.07523, 0.6834, 0.07797, 0.6834, 0.07797, 0.7053, 0.07523, 0.7053, 0.7691, 0.5835, 0.7717, 0.5835, 0.7717, 0.6054, 0.7691, 0.6054, 0.797, 0.7265, 0.7996, 0.7265, 0.7996, 0.7484, 0.797, 0.7484, 0.7691, 0.5398, 0.7717, 0.5398, 0.7717, 0.5617, 0.7691, 0.5617, 0.7691, 0.671, 0.7717, 0.671, 0.7717, 0.6929, 0.7691, 0.6929, 0.06976, 0.6834, 0.0725, 0.6834, 0.0725, 0.7053, 0.06976, 0.7053, 0.06976, 0.5522, 0.0725, 0.5522, 0.0725, 0.5741, 0.06976, 0.5741, 0.06976, 0.6397, 0.0725, 0.6397, 0.0725, 0.6616, 0.06976, 0.6616, 0.06976, 0.5959, 0.0725, 0.5959, 0.0725, 0.6178, 0.06976, 0.6178, 0.06703, 0.5959, 0.06976, 0.5959, 0.06976, 0.6178, 0.06703, 0.6178, 0.06703, 0.6834, 0.06976, 0.6834, 0.06976, 0.7053, 0.06703, 0.7053, 0.07543, 0.5736, 0.07759, 0.5736, 0.07759, 0.5919, 0.07543, 0.5919, 0.07543, 0.4636, 0.07759, 0.4636, 0.07759, 0.4819, 0.07543, 0.4819, 0.07543, 0.5369, 0.07759, 0.5369, 0.07759, 0.5553, 0.07543, 0.5553, 0.07543, 0.5003, 0.07759, 0.5003, 0.07759, 0.5186, 0.07543, 0.5186, 0.05883, 0.6834, 0.06156, 0.6834, 0.06156, 0.7053, 0.05883, 0.7053, 0.05883, 0.5522, 0.06156, 0.5522, 0.06156, 0.5741, 0.05883, 0.5741, 0.05883, 0.6397, 0.06156, 0.6397, 0.06156, 0.6616, 0.05883, 0.6616, 0.05883, 0.5959, 0.06156, 0.5959, 0.06156, 0.6178, 0.05883, 0.6178, 0.07071, 0.5003, 0.073, 0.5003, 0.073, 0.5186, 0.07071, 0.5186, 0.07071, 0.5369, 0.073, 0.5369, 0.073, 0.5553, 0.07071, 0.5553, 0.07071, 0.4636, 0.073, 0.4636, 0.073, 0.4819, 0.07071, 0.4819, 0.07071, 0.5736, 0.073, 0.5736, 0.073, 0.5919, 0.07071, 0.5919, 0.0725, 0.6834, 0.07523, 0.6834, 0.07523, 0.7053, 0.0725, 0.7053, 0.0725, 0.5522, 0.07523, 0.5522, 0.07523, 0.5741, 0.0725, 0.5741, 0.0725, 0.6397, 0.07523, 0.6397, 0.07523, 0.6616, 0.0725, 0.6616, 0.0725, 0.5959, 0.07523, 0.5959, 0.07523, 0.6178, 0.0725, 0.6178, 0.7663, 0.671, 0.7691, 0.671, 0.7691, 0.6929, 0.7663, 0.6929, 0.7663, 0.5398, 0.7691, 0.5398, 0.7691, 0.5617, 0.7663, 0.5617, 0.7942, 0.7265, 0.797, 0.7265, 0.797, 0.7484, 0.7942, 0.7484, 0.7663, 0.5835, 0.7691, 0.5835, 0.7691, 0.6054, 0.7663, 0.6054, 0.7717, 0.5835, 0.7745, 0.5835, 0.7745, 0.6054, 0.7717, 0.6054, 0.7996, 0.7265, 0.8024, 0.7265, 0.8024, 0.7484, 0.7996, 0.7484, 0.7717, 0.5398, 0.7745, 0.5398, 0.7745, 0.5617, 0.7717, 0.5617, 0.7717, 0.671, 0.7745, 0.671, 0.7745, 0.6929, 0.7717, 0.6929, 0.06156, 0.5522, 0.06429, 0.5522, 0.06429, 0.5741, 0.06156, 0.5741, 0.06156, 0.6397, 0.06429, 0.6397, 0.06429, 0.6616, 0.06156, 0.6616, 0.06156, 0.5959, 0.06429, 0.5959, 0.06429, 0.6178, 0.06156, 0.6178, 0.05609, 0.5959, 0.05883, 0.5959, 0.05883, 0.6178, 0.05609, 0.6178, 0.05609, 0.6397, 0.05883, 0.6397, 0.05883, 0.6616, 0.05609, 0.6616, 0.7888, 0.3396, 0.7888, 0.3797, 0.7888, 0.3797, 0.7888, 0.3396, 0.05609, 0.6834, 0.05883, 0.6834, 0.05883, 0.7053, 0.05609, 0.7053, 0.05609, 0.6616, 0.05883, 0.6616, 0.05883, 0.6834, 0.05609, 0.6834, 0.05609, 0.5741, 0.05883, 0.5741, 0.05883, 0.5959, 0.05609, 0.5959, 0.06156, 0.5741, 0.06429, 0.5741, 0.06429, 0.5959, 0.06156, 0.5959, 0.06156, 0.6616, 0.06429, 0.6616, 0.06429, 0.6834, 0.06156, 0.6834, 0.7717, 0.6492, 0.7745, 0.6492, 0.7745, 0.671, 0.7717, 0.671, 0.7717, 0.5617, 0.7745, 0.5617, 0.7745, 0.5835, 0.7717, 0.5835, 0.7663, 0.5617, 0.7691, 0.5617, 0.7691, 0.5835, 0.7663, 0.5835, 0.7663, 0.6492, 0.7691, 0.6492, 0.7691, 0.671, 0.7663, 0.671, 0.0725, 0.5741, 0.07523, 0.5741, 0.07523, 0.5959, 0.0725, 0.5959, 0.0725, 0.6616, 0.07523, 0.6616, 0.07523, 0.6834, 0.0725, 0.6834, 0.07071, 0.5553, 0.073, 0.5553, 0.073, 0.5736, 0.07071, 0.5736, 0.07071, 0.4819, 0.073, 0.4819, 0.073, 0.5003, 0.07071, 0.5003, 0.05883, 0.5741, 0.06156, 0.5741, 0.06156, 0.5959, 0.05883, 0.5959, 0.05883, 0.6616, 0.06156, 0.6616, 0.06156, 0.6834, 0.05883, 0.6834, 0.07543, 0.4819, 0.07759, 0.4819, 0.07759, 0.5003, 0.07543, 0.5003, 0.07543, 0.5553, 0.07759, 0.5553, 0.07759, 0.5736, 0.07543, 0.5736, 0.06703, 0.6616, 0.06976, 0.6616, 0.06976, 0.6834, 0.06703, 0.6834, 0.06703, 0.5741, 0.06976, 0.5741, 0.06976, 0.5959, 0.06703, 0.5959, 0.06976, 0.5741, 0.0725, 0.5741, 0.0725, 0.5959, 0.06976, 0.5959, 0.06976, 0.6616, 0.0725, 0.6616, 0.0725, 0.6834, 0.06976, 0.6834, 0.7691, 0.6492, 0.7717, 0.6492, 0.7717, 0.671, 0.7691, 0.671, 0.7691, 0.5617, 0.7717, 0.5617, 0.7717, 0.5835, 0.7691, 0.5835, 0.07523, 0.6616, 0.07797, 0.6616, 0.07797, 0.6834, 0.07523, 0.6834, 0.07523, 0.5741, 0.07797, 0.5741, 0.07797, 0.5959, 0.07523, 0.5959, 0.06429, 0.6616, 0.06703, 0.6616, 0.06703, 0.6834, 0.06429, 0.6834, 0.06429, 0.5741, 0.06703, 0.5741, 0.06703, 0.5959, 0.06429, 0.5959, 0.7745, 0.5617, 0.7772, 0.5617, 0.7772, 0.5835, 0.7745, 0.5835, 0.03175, 0.5369, 0.05009, 0.5369, 0.05009, 0.5553, 0.03175, 0.5553, 0.7745, 0.6492, 0.7772, 0.6492, 0.7772, 0.671, 0.7745, 0.671, 0.7772, 0.6273, 0.7991, 0.6273, 0.7991, 0.6492, 0.7772, 0.6492, 0.073, 0.5553, 0.07543, 0.5553, 0.07543, 0.5736, 0.073, 0.5736, 0.073, 0.4819, 0.07543, 0.4819, 0.07543, 0.5003, 0.073, 0.5003, 0.073, 0.5003, 0.07543, 0.5003, 0.07543, 0.5186, 0.073, 0.5186, 0.073, 0.5369, 0.07543, 0.5369, 0.07543, 0.5553, 0.073, 0.5553, 0.073, 0.4636, 0.07543, 0.4636, 0.07543, 0.4819, 0.073, 0.4819, 0.073, 0.5736, 0.07543, 0.5736, 0.07543, 0.5919, 0.073, 0.5919, 0.06842, 0.4819, 0.07071, 0.4819, 0.07071, 0.5003, 0.06842, 0.5003, 0.06842, 0.5553, 0.07071, 0.5553, 0.07071, 0.5736, 0.06842, 0.5736, 0.06842, 0.5736, 0.07071, 0.5736, 0.07071, 0.5919, 0.06842, 0.5919, 0.06842, 0.4636, 0.07071, 0.4636, 0.07071, 0.4819, 0.06842, 0.4819, 0.06842, 0.5369, 0.07071, 0.5369, 0.07071, 0.5553, 0.06842, 0.5553, 0.06842, 0.5003, 0.07071, 0.5003, 0.07071, 0.5186, 0.06842, 0.5186, 0.06842, 0.5186, 0.07071, 0.5186, 0.07071, 0.5369, 0.06842, 0.5369, 0.06842, 0.4453, 0.07071, 0.4453, 0.07071, 0.4636, 0.06842, 0.4636, 0.073, 0.4453, 0.07543, 0.4453, 0.07543, 0.4636, 0.073, 0.4636, 0.073, 0.5186, 0.07543, 0.5186, 0.07543, 0.5369, 0.073, 0.5369, 0.7772, 0.6054, 0.7991, 0.6054, 0.7991, 0.6273, 0.7772, 0.6273, 0.03175, 0.5186, 0.05009, 0.5186, 0.05009, 0.5369, 0.03175, 0.5369, 0.7838, 0.4198, 0.7838, 0.3797, 0.7838, 0.3797, 0.7838, 0.4198, 0.05609, 0.6178, 0.05883, 0.6178, 0.05883, 0.6397, 0.05609, 0.6397, 0.06156, 0.6178, 0.06429, 0.6178, 0.06429, 0.6397, 0.06156, 0.6397, 0.06156, 0.5303, 0.06429, 0.5303, 0.06429, 0.5522, 0.06156, 0.5522, 0.7717, 0.5179, 0.7745, 0.5179, 0.7745, 0.5398, 0.7717, 0.5398, 0.7996, 0.7046, 0.8024, 0.7046, 0.8024, 0.7265, 0.7996, 0.7265, 0.829, 0.5, 0.829, 0.5401, 0.829, 0.5401, 0.829, 0.5, 0.7663, 0.5179, 0.7691, 0.5179, 0.7691, 0.5398, 0.7663, 0.5398, 0.0725, 0.6178, 0.07523, 0.6178, 0.07523, 0.6397, 0.0725, 0.6397, 0.0725, 0.5303, 0.07523, 0.5303, 0.07523, 0.5522, 0.0725, 0.5522, 0.07071, 0.4453, 0.073, 0.4453, 0.073, 0.4636, 0.07071, 0.4636, 0.07071, 0.5186, 0.073, 0.5186, 0.073, 0.5369, 0.07071, 0.5369, 0.05883, 0.6178, 0.06156, 0.6178, 0.06156, 0.6397, 0.05883, 0.6397, 0.05883, 0.5303, 0.06156, 0.5303, 0.06156, 0.5522, 0.05883, 0.5522, 0.07543, 0.5186, 0.07759, 0.5186, 0.07759, 0.5369, 0.07543, 0.5369, 0.07543, 0.4453, 0.07759, 0.4453, 0.07759, 0.4636, 0.07543, 0.4636, 0.06976, 0.6178, 0.0725, 0.6178, 0.0725, 0.6397, 0.06976, 0.6397, 0.06976, 0.5303, 0.0725, 0.5303, 0.0725, 0.5522, 0.06976, 0.5522, 0.7691, 0.5179, 0.7717, 0.5179, 0.7717, 0.5398, 0.7691, 0.5398, 0.797, 0.7046, 0.7996, 0.7046, 0.7996, 0.7265, 0.797, 0.7265, 0.07523, 0.5303, 0.07797, 0.5303, 0.07797, 0.5522, 0.07523, 0.5522, 0.07523, 0.6178, 0.07797, 0.6178, 0.07797, 0.6397, 0.07523, 0.6397, 0.06429, 0.5303, 0.06703, 0.5303, 0.06703, 0.5522, 0.06429, 0.5522, 0.06429, 0.6178, 0.06703, 0.6178, 0.06703, 0.6397, 0.06429, 0.6397, 0.7745, 0.6054, 0.7772, 0.6054, 0.7772, 0.6273, 0.7745, 0.6273, 0.05009, 0.5186, 0.06842, 0.5186, 0.06842, 0.5369, 0.05009, 0.5369, 0.7745, 0.5179, 0.7772, 0.5179, 0.7772, 0.5398, 0.7745, 0.5398, 0.7991, 0.6054, 0.8209, 0.6054, 0.8209, 0.6273, 0.7991, 0.6273, 0.06976, 0.6616, 0.06703, 0.6616, 0.06703, 0.6178, 0.06976, 0.6178, 0.06703, 0.7053, 0.06976, 0.7053, 0.06976, 0.5741, 0.06703, 0.5741, 0.06156, 0.6834, 0.06429, 0.6834, 0.06429, 0.5303, 0.06156, 0.5303, 0.8239, 0.5, 0.829, 0.5, 0.829, 0.5401, 0.8239, 0.5401, 0.8239, 0.5, 0.829, 0.5, 0.829, 0.5, 0.8239, 0.5, 0.8239, 0.5401, 0.8239, 0.5, 0.8239, 0.5, 0.8239, 0.5401, 0.829, 0.5401, 0.8239, 0.5401, 0.8239, 0.5401, 0.829, 0.5401, 0.829, 0.5401, 0.8239, 0.5401, 0.8239, 0.5401, 0.829, 0.5401, 0.8239, 0.5401, 0.8239, 0.5, 0.8239, 0.5, 0.8239, 0.5401, 0.8239, 0.5, 0.829, 0.5, 0.829, 0.5, 0.8239, 0.5, 0.829, 0.5, 0.829, 0.5401, 0.829, 0.5401, 0.829, 0.5, 0.829, 0.5401, 0.8239, 0.5401, 0.8239, 0.5401, 0.829, 0.5401, 0.8239, 0.5401, 0.8239, 0.5, 0.8239, 0.5, 0.8239, 0.5401, 0.8239, 0.5, 0.829, 0.5, 0.829, 0.5, 0.8239, 0.5, 0.829, 0.5, 0.829, 0.5401, 0.829, 0.5401, 0.829, 0.5, 0.829, 0.5, 0.829, 0.5401, 0.829, 0.5401, 0.829, 0.5, 0.8239, 0.5, 0.829, 0.5, 0.829, 0.5, 0.8239, 0.5, 0.8239, 0.5401, 0.8239, 0.5, 0.8239, 0.5, 0.8239, 0.5401, 0.829, 0.5401, 0.8239, 0.5401, 0.8239, 0.5401, 0.829, 0.5401, 0.7838, 0.3797, 0.7888, 0.3797, 0.7888, 0.4198, 0.7838, 0.4198, 0.7838, 0.3396, 0.7888, 0.3396, 0.7888, 0.3797, 0.7838, 0.3797, 0.7838, 0.3797, 0.7838, 0.3396, 0.7838, 0.3396, 0.7838, 0.3797, 0.7838, 0.6604, 0.7888, 0.6604, 0.7888, 0.6604, 0.7838, 0.6604, 0.7888, 0.4198, 0.7838, 0.4198, 0.7838, 0.4198, 0.7888, 0.4198, 0.7888, 0.3797, 0.7888, 0.4198, 0.7888, 0.4198, 0.7888, 0.3797, 0.7888, 0.3797, 0.7888, 0.4198, 0.7888, 0.4198, 0.7888, 0.3797, 0.7888, 0.4198, 0.7838, 0.4198, 0.7838, 0.4198, 0.7888, 0.4198, 0.7838, 0.6604, 0.7888, 0.6604, 0.7888, 0.6604, 0.7838, 0.6604, 0.7838, 0.3797, 0.7838, 0.3396, 0.7838, 0.3396, 0.7838, 0.3797, 0.7838, 0.4198, 0.7838, 0.3797, 0.7838, 0.3797, 0.7838, 0.4198, 0.7888, 0.3396, 0.7888, 0.3797, 0.7888, 0.3797, 0.7888, 0.3396, 0.7888, 0.3797, 0.7888, 0.4198, 0.7888, 0.4198, 0.7888, 0.3797, 0.7888, 0.4198, 0.7838, 0.4198, 0.7838, 0.4198, 0.7888, 0.4198, 0.7838, 0.6604, 0.7888, 0.6604, 0.7888, 0.6604, 0.7838, 0.6604, 0.7838, 0.3797, 0.7838, 0.3396, 0.7838, 0.3396, 0.7838, 0.3797, 0.7838, 0.4198, 0.7838, 0.3797, 0.7838, 0.3797, 0.7838, 0.4198, 0.7888, 0.3396, 0.7888, 0.3797, 0.7888, 0.3797, 0.7888, 0.3396, 0.7888, 0.3396, 0.7888, 0.3797, 0.7888, 0.3797, 0.7888, 0.3396, 0.7838, 0.4198, 0.7838, 0.3797, 0.7838, 0.3797, 0.7838, 0.4198, 0.7838, 0.3797, 0.7838, 0.3396, 0.7838, 0.3396, 0.7838, 0.3797, 0.7838, 0.6604, 0.7888, 0.6604, 0.7888, 0.6604, 0.7838, 0.6604, 0.7888, 0.4198, 0.7838, 0.4198, 0.7838, 0.4198, 0.7888, 0.4198, 0.7888, 0.3797, 0.7888, 0.4198, 0.7888, 0.4198, 0.7888, 0.3797])
me_cube_001.materials.append(mat_plantt)
me_cube_001.use_mirror_vertex_groups = False
me_cube_001.update()
me_cube_002 = bpy.data.meshes.new('Cube.002')
me_cube_002.from_pydata([(0.4734, 0.9559, 0.9621), (1.0, 1.0, -1.0), (0.4734, -1.044, 0.9621), (1.0, -1.0, -1.0), (-1.062, 0.6897, 0.9765), (-1.0, 1.0, -1.0), (-0.8809, -1.173, 0.9547), (-1.0, -1.0, -1.0), (1.0, 1.0, 0.0), (-1.0, -1.0, 0.0), (1.0, -1.0, 0.0), (-1.0, 1.0, 0.0), (-1.0, -1.0, 0.5), (1.0, 1.0, 0.5), (1.0, -1.0, 0.5), (-1.0, 1.0, 0.5), (-1.0, -1.0, 0.75), (1.0, 1.0, 0.75), (1.0, -1.0, 0.75), (-1.0, 1.0, 0.75), (1.0, 1.0, 0.25), (1.0, -1.0, 0.25), (-1.0, 1.0, 0.25), (-1.0, -1.0, 0.25), (1.0, 1.0, 0.125), (1.0, -1.0, 0.125), (-1.0, 1.0, 0.125), (-1.0, -1.0, 0.125), (1.0, 1.0, -0.5), (1.0, -1.0, -0.5), (-1.0, 1.0, -0.5), (-1.0, -1.0, -0.5), (-1.0, -1.0, -0.25), (1.0, 1.0, -0.25), (1.0, -1.0, -0.25), (-1.0, 1.0, -0.25), (1.0, 1.0, -0.75), (1.0, -1.0, -0.75), (-1.0, 1.0, -0.75), (-1.0, -1.0, -0.75), (-1.0, -1.0, 0.375), (1.0, 1.0, 0.375), (1.0, -1.0, 0.375), (-1.0, 1.0, 0.375), (1.0, 1.0, 0.6286), (1.0, -1.0, 0.6286), (-1.0, 1.0, 0.6286), (-1.0, -1.0, 0.6286), (-1.0, -1.0, 0.875), (1.0, 1.0, 0.875), (1.0, -1.0, 0.875), (-1.0, 1.0, 0.875), (-1.0, -1.0, -0.125), (1.0, 1.0, -0.125), (1.0, -1.0, -0.125), (-1.0, 1.0, -0.125), (1.0, 1.0, -0.375), (1.0, -1.0, -0.375), (-1.0, 1.0, -0.375), (-1.0, -1.0, -0.375), (0.0, 1.0, -1.0), (-0.5266, -1.044, 0.9621), (0.0, -1.0, -1.0), (-0.0618, 0.6897, 0.9765), (0.0, 1.0, 0.0), (0.0, -1.0, 0.0), (0.0, 1.0, 0.5), (0.0, -1.0, 0.5), (0.0, 1.0, 0.75), (0.0, -1.0, 0.75), (0.0, -1.0, 0.25), (0.0, 1.0, 0.25), (0.0, 1.0, 0.125), (0.0, -1.0, 0.125), (0.0, -1.0, -0.5), (0.0, 1.0, -0.5), (0.0, -1.0, -0.25), (0.0, 1.0, -0.25), (0.0, 1.0, -0.75), (0.0, -1.0, -0.75), (0.0, -1.0, 0.375), (0.0, 1.0, 0.375), (0.0, -1.0, 0.6286), (0.0, 1.0, 0.6286), (0.0, 1.0, 0.875), (0.0, -1.0, 0.875), (0.0, -1.0, -0.125), (0.0, 1.0, -0.125), (0.0, 1.0, -0.375), (0.0, -1.0, -0.375), (-1.0, -1.0, -0.6177), (1.0, 1.0, -0.6177), (1.0, -1.0, -0.6177), (-1.0, 1.0, -0.6177), (0.0, 1.0, -0.6177), (0.0, -1.0, -0.6177), (1.0, 1.0, -0.875), (1.0, -1.0, -0.875), (-1.0, 1.0, -0.875), (-1.0, -1.0, -0.875), (0.0, -1.0, -0.875), (0.0, 1.0, -0.875), (-1.0, 0.0, -1.0), (0.4734, -0.04413, 0.9621), (-0.8809, -0.173, 0.9547), (1.0, 0.0, -1.0), (1.0, 0.0, 0.0), (-1.0, 0.0, 0.0), (1.0, 0.0, 0.5), (-1.0, 0.0, 0.5), (1.0, 0.0, 0.75), (-1.0, 0.0, 0.75), (-1.0, 0.0, 0.25), (1.0, 0.0, 0.25), (1.0, 0.0, 0.125), (-1.0, 0.0, 0.125), (-1.0, 0.0, -0.5), (1.0, 0.0, -0.5), (-1.0, 0.0, -0.25), (1.0, 0.0, -0.25), (1.0, 0.0, -0.75), (-1.0, 0.0, -0.75), (-1.0, 0.0, 0.375), (1.0, 0.0, 0.375), (-1.0, 0.0, 0.6286), (1.0, 0.0, 0.6286), (1.0, 0.0, 0.875), (-1.0, 0.0, 0.875), (-1.0, 0.0, -0.125), (1.0, 0.0, -0.125), (1.0, 0.0, -0.375), (-1.0, 0.0, -0.375), (0.0, 0.0, -1.0), (-0.5266, -0.04413, 0.9621), (1.0, 0.0, -0.6177), (-1.0, 0.0, -0.6177), (-1.0, 0.0, -0.875), (1.0, 0.0, -0.875), (-1.108, -13.04, 0.754), (-1.108, -13.04, 0.629), (-2.108, -13.04, 0.629), (-3.108, -13.04, 0.629), (-3.108, -13.04, 0.754), (-2.108, -13.04, 0.754), (-0.1263, -8.323, 0.2833), (-1.126, -8.323, 0.2833), (-2.126, -8.323, 0.2833), (-0.1263, -8.323, 0.4083), (-2.126, -8.323, 0.4083), (-1.126, -8.323, 0.4083), (-0.4986, -4.375, 0.03496), (-1.499, -4.375, 0.03496), (-0.4986, -4.375, 0.16), (0.5014, -4.375, 0.03496), (0.5014, -4.375, 0.16), (-1.499, -4.375, 0.16), (-1.149, -10.53, 0.4397), (-1.149, -10.53, 0.5647), (-3.149, -10.53, 0.5647), (-2.149, -10.53, 0.4397), (-3.149, -10.53, 0.4397), (-2.149, -10.53, 0.5647), (-1.123, -11.76, 0.5409), (-1.123, -11.76, 0.6659), (-3.123, -11.76, 0.6659), (-2.123, -11.76, 0.5409), (-3.123, -11.76, 0.5409), (-2.123, -11.76, 0.6659), (-1.585, -9.387, 0.3544), (-2.585, -9.387, 0.3544), (-1.585, -9.387, 0.4794), (-0.5853, -9.387, 0.3544), (-0.5853, -9.387, 0.4794), (-2.585, -9.387, 0.4794), (0.3319, -6.233, 0.1711), (0.3319, -6.233, 0.2961), (-1.668, -6.233, 0.2961), (-0.6681, -6.233, 0.1711), (-1.668, -6.233, 0.1711), (-0.6681, -6.233, 0.2961), (0.0, -2.251, -0.1174), (-1.0, -2.251, -0.1174), (0.0, -2.251, 0.007622), (1.0, -2.251, -0.1174), (1.0, -2.251, 0.007622), (-1.0, -2.251, 0.007622), (7.404, 0.7923, 0.657), (6.84, 0.607, 0.6034), (7.404, -1.208, 0.657), (6.84, -1.393, 0.6034), (6.84, -0.393, 0.6034), (7.404, -0.2077, 0.657), (3.788, 3.112e-07, 0.4703), (3.788, -1.0, 0.4703), (3.788, -1.0, 0.5953), (3.788, 3.112e-07, 0.5953), (3.788, 1.0, 0.5953), (3.788, 1.0, 0.4703), (2.331, -1.0, 0.3348), (2.331, 0.0, 0.4598), (2.331, 1.0, 0.3348), (2.331, 0.0, 0.3348), (2.331, -1.0, 0.4598), (2.331, 1.0, 0.4598), (6.033, -0.2077, 0.532), (6.033, -1.208, 0.657), (6.033, 0.7923, 0.657), (6.033, -1.208, 0.532), (6.033, -0.2077, 0.657), (6.033, 0.7923, 0.532), (0.03276, 9.392, 0.06687), (1.033, 9.392, 0.06687), (-0.9672, 9.392, 0.06687), (1.033, 9.392, -0.05078), (-0.9672, 9.392, -0.05078), (0.03276, 9.392, -0.05078), (-0.8282, 5.423, -0.3084), (0.1718, 5.423, -0.3084), (-0.8282, 5.423, -0.1908), (1.172, 5.423, -0.3084), (1.172, 5.423, -0.1908), (0.1718, 5.423, -0.1908), (0.03461, 3.295, -0.4561), (1.035, 3.295, -0.3384), (-0.9654, 3.295, -0.4561), (-0.9654, 3.295, -0.3384), (1.035, 3.295, -0.4561), (0.03461, 3.295, -0.3384), (-0.4292, 7.559, -0.1492), (-0.4292, 7.559, -0.03157), (1.571, 7.559, -0.1492), (0.5708, 7.559, -0.03157), (0.5708, 7.559, -0.1492), (1.571, 7.559, -0.03157)], [], [(133, 104, 6, 61), (85, 61, 6, 48), (127, 104, 4, 51), (132, 105, 3, 62), (126, 103, 2, 50), (84, 63, 0, 49), (87, 64, 8, 53), (129, 106, 10, 54), (128, 107, 11, 55), (86, 65, 9, 52), (81, 66, 13, 41), (123, 108, 14, 42), (122, 109, 15, 43), (80, 67, 12, 40), (83, 68, 17, 44), (125, 110, 18, 45), (124, 111, 19, 46), (82, 69, 16, 47), (73, 70, 23, 27), (115, 112, 22, 26), (114, 113, 21, 25), (72, 71, 20, 24), (64, 72, 24, 8), (65, 73, 27, 9), (95, 74, 31, 90), (135, 116, 30, 93), (134, 117, 29, 92), (228, 229, 212, 214), (89, 76, 32, 59), (131, 118, 35, 58), (130, 119, 34, 57), (88, 77, 33, 56), (101, 78, 36, 96), (137, 120, 37, 97), (136, 121, 38, 98), (100, 79, 39, 99), (70, 80, 40, 23), (112, 122, 43, 22), (208, 205, 188, 191), (71, 81, 41, 20), (67, 82, 47, 12), (109, 124, 46, 15), (108, 125, 45, 14), (66, 83, 44, 13), (68, 84, 49, 17), (110, 126, 50, 18), (111, 127, 51, 19), (69, 85, 48, 16), (118, 128, 55, 35), (119, 129, 54, 34), (77, 87, 53, 33), (75, 88, 56, 28), (117, 130, 57, 29), (116, 131, 58, 30), (74, 89, 59, 31), (29, 57, 89, 74), (30, 58, 88, 75), (35, 55, 87, 77), (166, 165, 140, 141), (18, 50, 85, 69), (19, 51, 84, 68), (15, 46, 83, 66), (14, 45, 82, 67), (22, 43, 81, 71), (21, 42, 80, 70), (97, 37, 79, 100), (98, 38, 78, 101), (58, 35, 77, 88), (57, 34, 76, 89), (232, 228, 214, 215), (92, 29, 74, 95), (10, 25, 73, 65), (11, 26, 72, 64), (26, 22, 71, 72), (25, 21, 70, 73), (45, 18, 69, 82), (46, 19, 68, 83), (42, 14, 67, 80), (43, 15, 66, 81), (54, 10, 65, 86), (55, 11, 64, 87), (51, 4, 63, 84), (102, 132, 62, 7), (50, 2, 61, 85), (103, 133, 61, 2), (37, 92, 95, 79), (38, 93, 94, 78), (78, 94, 91, 36), (120, 134, 92, 37), (121, 135, 93, 38), (79, 95, 90, 39), (5, 98, 101, 60), (3, 97, 100, 62), (62, 100, 99, 7), (102, 136, 98, 5), (105, 137, 97, 3), (60, 101, 96, 1), (1, 96, 137, 105), (7, 99, 136, 102), (39, 90, 135, 121), (36, 91, 134, 120), (0, 63, 133, 103), (5, 60, 132, 102), (31, 59, 131, 116), (28, 56, 130, 117), (33, 53, 129, 119), (32, 52, 128, 118), (16, 48, 127, 111), (17, 49, 126, 110), (13, 44, 125, 108), (12, 47, 124, 109), (207, 204, 190, 189), (23, 40, 122, 112), (99, 39, 121, 136), (96, 36, 120, 137), (56, 33, 119, 130), (59, 32, 118, 131), (91, 28, 117, 134), (90, 31, 116, 135), (24, 20, 113, 114), (27, 23, 112, 115), (47, 16, 111, 124), (44, 17, 110, 125), (40, 12, 109, 122), (41, 13, 108, 123), (52, 9, 107, 128), (53, 8, 106, 129), (49, 0, 103, 126), (60, 1, 105, 132), (48, 6, 104, 127), (63, 4, 104, 133), (25, 10, 8, 24), (9, 27, 26, 11), (165, 162, 139, 140), (139, 138, 143, 140), (140, 143, 142, 141), (162, 163, 138, 139), (167, 164, 142, 143), (164, 166, 141, 142), (163, 167, 143, 138), (175, 179, 149, 147), (176, 178, 146, 148), (179, 176, 148, 149), (174, 175, 147, 144), (177, 174, 144, 145), (178, 177, 145, 146), (181, 180, 150, 151), (180, 183, 153, 150), (183, 184, 154, 153), (182, 185, 155, 152), (185, 181, 151, 155), (184, 182, 152, 154), (172, 170, 161, 157), (173, 169, 160, 158), (170, 173, 158, 161), (171, 172, 157, 156), (168, 171, 156, 159), (169, 168, 159, 160), (157, 161, 167, 163), (158, 160, 166, 164), (161, 158, 164, 167), (156, 157, 163, 162), (159, 156, 162, 165), (160, 159, 165, 166), (146, 145, 168, 169), (145, 144, 171, 168), (144, 147, 172, 171), (149, 148, 173, 170), (148, 146, 169, 173), (147, 149, 170, 172), (151, 150, 177, 178), (150, 153, 174, 177), (153, 154, 175, 174), (152, 155, 176, 179), (155, 151, 178, 176), (154, 152, 179, 175), (54, 86, 182, 184), (52, 32, 181, 185), (86, 52, 185, 182), (34, 54, 184, 183), (76, 34, 183, 180), (32, 76, 180, 181), (190, 191, 188, 189), (187, 186, 191, 190), (209, 206, 186, 187), (206, 208, 191, 186), (205, 207, 189, 188), (204, 209, 187, 190), (201, 200, 197, 192), (202, 198, 193, 194), (203, 199, 195, 196), (200, 203, 196, 197), (198, 201, 192, 193), (199, 202, 194, 195), (123, 42, 202, 199), (21, 113, 201, 198), (20, 41, 203, 200), (41, 123, 199, 203), (42, 21, 198, 202), (113, 20, 200, 201), (192, 197, 209, 204), (194, 193, 207, 205), (196, 195, 208, 206), (197, 196, 206, 209), (193, 192, 204, 207), (195, 194, 205, 208), (215, 210, 211, 213), (214, 212, 210, 215), (233, 230, 213, 211), (229, 231, 210, 212), (230, 232, 215, 213), (231, 233, 211, 210), (227, 223, 220, 221), (226, 222, 217, 219), (225, 227, 221, 218), (223, 226, 219, 220), (222, 224, 216, 217), (224, 225, 218, 216), (93, 30, 225, 224), (94, 93, 224, 222), (28, 91, 226, 223), (30, 75, 227, 225), (91, 94, 222, 226), (75, 28, 223, 227), (221, 220, 233, 231), (219, 217, 232, 230), (218, 221, 231, 229), (220, 219, 230, 233), (217, 216, 228, 232), (216, 218, 229, 228)])
_uv = me_cube_002.uv_layers.new(name='UVMap')
_uv.uv.foreach_set('vector', [0.8561, 0.6261, 0.8862, 0.6261, 0.8862, 0.6562, 0.8561, 0.6562, 0.8224, 0.6862, 0.8261, 0.6862, 0.8261, 0.7162, 0.8224, 0.7162, 0.8224, 0.506, 0.8261, 0.506, 0.8261, 0.5361, 0.8224, 0.5361, 0.05704, 0.7998, 0.08707, 0.7998, 0.08707, 0.8298, 0.05704, 0.8298, 0.8224, 0.6261, 0.8261, 0.6261, 0.8261, 0.6562, 0.8224, 0.6562, 0.8224, 0.5661, 0.8261, 0.5661, 0.8261, 0.5961, 0.8224, 0.5961, 0.1133, 0.7397, 0.1171, 0.7397, 0.1171, 0.7697, 0.1133, 0.7697, 0.1133, 0.7998, 0.1171, 0.7998, 0.1171, 0.8298, 0.1133, 0.8298, 0.1133, 0.6796, 0.1171, 0.6796, 0.1171, 0.7097, 0.1133, 0.7097, 0.7923, 0.6862, 0.7961, 0.6862, 0.7961, 0.7162, 0.7923, 0.7162, 0.8073, 0.5661, 0.8111, 0.5661, 0.8111, 0.5961, 0.8073, 0.5961, 0.8073, 0.6261, 0.8111, 0.6261, 0.8111, 0.6562, 0.8073, 0.6562, 0.8073, 0.506, 0.8111, 0.506, 0.8111, 0.5361, 0.8073, 0.5361, 0.8073, 0.6862, 0.8111, 0.6862, 0.8111, 0.7162, 0.8073, 0.7162, 0.815, 0.5661, 0.8186, 0.5661, 0.8186, 0.5961, 0.815, 0.5961, 0.815, 0.6261, 0.8186, 0.6261, 0.8186, 0.6562, 0.815, 0.6562, 0.815, 0.506, 0.8186, 0.506, 0.8186, 0.5361, 0.815, 0.5361, 0.815, 0.6862, 0.8186, 0.6862, 0.8186, 0.7162, 0.815, 0.7162, 0.1209, 0.8598, 0.1246, 0.8598, 0.1246, 0.8899, 0.1209, 0.8899, 0.1209, 0.6796, 0.1246, 0.6796, 0.1246, 0.7097, 0.1209, 0.7097, 0.1209, 0.7998, 0.1246, 0.7998, 0.1246, 0.8298, 0.1209, 0.8298, 0.1209, 0.7397, 0.1246, 0.7397, 0.1246, 0.7697, 0.1209, 0.7697, 0.1171, 0.7397, 0.1209, 0.7397, 0.1209, 0.7697, 0.1171, 0.7697, 0.1171, 0.8598, 0.1209, 0.8598, 0.1209, 0.8899, 0.1171, 0.8899, 0.09855, 0.8598, 0.1021, 0.8598, 0.1021, 0.8899, 0.09855, 0.8899, 0.09855, 0.6796, 0.1021, 0.6796, 0.1021, 0.7097, 0.09855, 0.7097, 0.09855, 0.7998, 0.1021, 0.7998, 0.1021, 0.8298, 0.09855, 0.8298, 0.7775, 0.5361, 0.7811, 0.5361, 0.7811, 0.5361, 0.7775, 0.5361, 0.1058, 0.8598, 0.1096, 0.8598, 0.1096, 0.8899, 0.1058, 0.8899, 0.1058, 0.6796, 0.1096, 0.6796, 0.1096, 0.7097, 0.1058, 0.7097, 0.1058, 0.7998, 0.1096, 0.7998, 0.1096, 0.8298, 0.1058, 0.8298, 0.1058, 0.7397, 0.1096, 0.7397, 0.1096, 0.7697, 0.1058, 0.7697, 0.09083, 0.7397, 0.09458, 0.7397, 0.09458, 0.7697, 0.09083, 0.7697, 0.09083, 0.7998, 0.09458, 0.7998, 0.09458, 0.8298, 0.09083, 0.8298, 0.09083, 0.6796, 0.09458, 0.6796, 0.09458, 0.7097, 0.09083, 0.7097, 0.09083, 0.8598, 0.09458, 0.8598, 0.09458, 0.8899, 0.09083, 0.8899, 0.8036, 0.6862, 0.8073, 0.6862, 0.8073, 0.7162, 0.8036, 0.7162, 0.8036, 0.506, 0.8073, 0.506, 0.8073, 0.5361, 0.8036, 0.5361, 0.8073, 0.6261, 0.8073, 0.6562, 0.8073, 0.6562, 0.8073, 0.6261, 0.8036, 0.5661, 0.8073, 0.5661, 0.8073, 0.5961, 0.8036, 0.5961, 0.8111, 0.6862, 0.815, 0.6862, 0.815, 0.7162, 0.8111, 0.7162, 0.8111, 0.506, 0.815, 0.506, 0.815, 0.5361, 0.8111, 0.5361, 0.8111, 0.6261, 0.815, 0.6261, 0.815, 0.6562, 0.8111, 0.6562, 0.8111, 0.5661, 0.815, 0.5661, 0.815, 0.5961, 0.8111, 0.5961, 0.8186, 0.5661, 0.8224, 0.5661, 0.8224, 0.5961, 0.8186, 0.5961, 0.8186, 0.6261, 0.8224, 0.6261, 0.8224, 0.6562, 0.8186, 0.6562, 0.8186, 0.506, 0.8224, 0.506, 0.8224, 0.5361, 0.8186, 0.5361, 0.8186, 0.6862, 0.8224, 0.6862, 0.8224, 0.7162, 0.8186, 0.7162, 0.1096, 0.6796, 0.1133, 0.6796, 0.1133, 0.7097, 0.1096, 0.7097, 0.1096, 0.7998, 0.1133, 0.7998, 0.1133, 0.8298, 0.1096, 0.8298, 0.1096, 0.7397, 0.1133, 0.7397, 0.1133, 0.7697, 0.1096, 0.7697, 0.1021, 0.7397, 0.1058, 0.7397, 0.1058, 0.7697, 0.1021, 0.7697, 0.1021, 0.7998, 0.1058, 0.7998, 0.1058, 0.8298, 0.1021, 0.8298, 0.1021, 0.6796, 0.1058, 0.6796, 0.1058, 0.7097, 0.1021, 0.7097, 0.1021, 0.8598, 0.1058, 0.8598, 0.1058, 0.8899, 0.1021, 0.8899, 0.1021, 0.8298, 0.1058, 0.8298, 0.1058, 0.8598, 0.1021, 0.8598, 0.1021, 0.7097, 0.1058, 0.7097, 0.1058, 0.7397, 0.1021, 0.7397, 0.1096, 0.7097, 0.1133, 0.7097, 0.1133, 0.7397, 0.1096, 0.7397, 0.7886, 0.7162, 0.7886, 0.6862, 0.7886, 0.6862, 0.7886, 0.7162, 0.8186, 0.6562, 0.8224, 0.6562, 0.8224, 0.6862, 0.8186, 0.6862, 0.8186, 0.5361, 0.8224, 0.5361, 0.8224, 0.5661, 0.8186, 0.5661, 0.8111, 0.5361, 0.815, 0.5361, 0.815, 0.5661, 0.8111, 0.5661, 0.8111, 0.6562, 0.815, 0.6562, 0.815, 0.6862, 0.8111, 0.6862, 0.8036, 0.5361, 0.8073, 0.5361, 0.8073, 0.5661, 0.8036, 0.5661, 0.8036, 0.6562, 0.8073, 0.6562, 0.8073, 0.6862, 0.8036, 0.6862, 0.09083, 0.8298, 0.09458, 0.8298, 0.09458, 0.8598, 0.09083, 0.8598, 0.09083, 0.7097, 0.09458, 0.7097, 0.09458, 0.7397, 0.09083, 0.7397, 0.1058, 0.7097, 0.1096, 0.7097, 0.1096, 0.7397, 0.1058, 0.7397, 0.1058, 0.8298, 0.1096, 0.8298, 0.1096, 0.8598, 0.1058, 0.8598, 0.7775, 0.5661, 0.7775, 0.5361, 0.7775, 0.5361, 0.7775, 0.5661, 0.09855, 0.8298, 0.1021, 0.8298, 0.1021, 0.8598, 0.09855, 0.8598, 0.1171, 0.8298, 0.1209, 0.8298, 0.1209, 0.8598, 0.1171, 0.8598, 0.1171, 0.7097, 0.1209, 0.7097, 0.1209, 0.7397, 0.1171, 0.7397, 0.1209, 0.7097, 0.1246, 0.7097, 0.1246, 0.7397, 0.1209, 0.7397, 0.1209, 0.8298, 0.1246, 0.8298, 0.1246, 0.8598, 0.1209, 0.8598, 0.815, 0.6562, 0.8186, 0.6562, 0.8186, 0.6862, 0.815, 0.6862, 0.815, 0.5361, 0.8186, 0.5361, 0.8186, 0.5661, 0.815, 0.5661, 0.8073, 0.6562, 0.8111, 0.6562, 0.8111, 0.6862, 0.8073, 0.6862, 0.8073, 0.5361, 0.8111, 0.5361, 0.8111, 0.5661, 0.8073, 0.5661, 0.7923, 0.6562, 0.7961, 0.6562, 0.7961, 0.6862, 0.7923, 0.6862, 0.1133, 0.7097, 0.1171, 0.7097, 0.1171, 0.7397, 0.1133, 0.7397, 0.8224, 0.5361, 0.8261, 0.5361, 0.8261, 0.5661, 0.8224, 0.5661, 0.02701, 0.7998, 0.05704, 0.7998, 0.05704, 0.8298, 0.02701, 0.8298, 0.8224, 0.6562, 0.8261, 0.6562, 0.8261, 0.6862, 0.8224, 0.6862, 0.8261, 0.6261, 0.8561, 0.6261, 0.8561, 0.6562, 0.8261, 0.6562, 0.09458, 0.8298, 0.09855, 0.8298, 0.09855, 0.8598, 0.09458, 0.8598, 0.09458, 0.7097, 0.09855, 0.7097, 0.09855, 0.7397, 0.09458, 0.7397, 0.09458, 0.7397, 0.09855, 0.7397, 0.09855, 0.7697, 0.09458, 0.7697, 0.09458, 0.7998, 0.09855, 0.7998, 0.09855, 0.8298, 0.09458, 0.8298, 0.09458, 0.6796, 0.09855, 0.6796, 0.09855, 0.7097, 0.09458, 0.7097, 0.09458, 0.8598, 0.09855, 0.8598, 0.09855, 0.8899, 0.09458, 0.8899, 0.08707, 0.7097, 0.09083, 0.7097, 0.09083, 0.7397, 0.08707, 0.7397, 0.08707, 0.8298, 0.09083, 0.8298, 0.09083, 0.8598, 0.08707, 0.8598, 0.08707, 0.8598, 0.09083, 0.8598, 0.09083, 0.8899, 0.08707, 0.8899, 0.08707, 0.6796, 0.09083, 0.6796, 0.09083, 0.7097, 0.08707, 0.7097, 0.08707, 0.7998, 0.09083, 0.7998, 0.09083, 0.8298, 0.08707, 0.8298, 0.08707, 0.7397, 0.09083, 0.7397, 0.09083, 0.7697, 0.08707, 0.7697, 0.08707, 0.7697, 0.09083, 0.7697, 0.09083, 0.7998, 0.08707, 0.7998, 0.08707, 0.6496, 0.09083, 0.6496, 0.09083, 0.6796, 0.08707, 0.6796, 0.09458, 0.6496, 0.09855, 0.6496, 0.09855, 0.6796, 0.09458, 0.6796, 0.09458, 0.7697, 0.09855, 0.7697, 0.09855, 0.7998, 0.09458, 0.7998, 0.8261, 0.5961, 0.8561, 0.5961, 0.8561, 0.6261, 0.8261, 0.6261, 0.02701, 0.7697, 0.05704, 0.7697, 0.05704, 0.7998, 0.02701, 0.7998, 0.1021, 0.6496, 0.1058, 0.6496, 0.1058, 0.6796, 0.1021, 0.6796, 0.1021, 0.7697, 0.1058, 0.7697, 0.1058, 0.7998, 0.1021, 0.7998, 0.1096, 0.7697, 0.1133, 0.7697, 0.1133, 0.7998, 0.1096, 0.7998, 0.1096, 0.6496, 0.1133, 0.6496, 0.1133, 0.6796, 0.1096, 0.6796, 0.8186, 0.476, 0.8224, 0.476, 0.8224, 0.506, 0.8186, 0.506, 0.8186, 0.5961, 0.8224, 0.5961, 0.8224, 0.6261, 0.8186, 0.6261, 0.8111, 0.5961, 0.815, 0.5961, 0.815, 0.6261, 0.8111, 0.6261, 0.8111, 0.476, 0.815, 0.476, 0.815, 0.506, 0.8111, 0.506, 0.8036, 0.6562, 0.8036, 0.6261, 0.8036, 0.6261, 0.8036, 0.6562, 0.8036, 0.476, 0.8073, 0.476, 0.8073, 0.506, 0.8036, 0.506, 0.09083, 0.6496, 0.09458, 0.6496, 0.09458, 0.6796, 0.09083, 0.6796, 0.09083, 0.7697, 0.09458, 0.7697, 0.09458, 0.7998, 0.09083, 0.7998, 0.1058, 0.7697, 0.1096, 0.7697, 0.1096, 0.7998, 0.1058, 0.7998, 0.1058, 0.6496, 0.1096, 0.6496, 0.1096, 0.6796, 0.1058, 0.6796, 0.09855, 0.7697, 0.1021, 0.7697, 0.1021, 0.7998, 0.09855, 0.7998, 0.09855, 0.6496, 0.1021, 0.6496, 0.1021, 0.6796, 0.09855, 0.6796, 0.1209, 0.7697, 0.1246, 0.7697, 0.1246, 0.7998, 0.1209, 0.7998, 0.1209, 0.6496, 0.1246, 0.6496, 0.1246, 0.6796, 0.1209, 0.6796, 0.815, 0.476, 0.8186, 0.476, 0.8186, 0.506, 0.815, 0.506, 0.815, 0.5961, 0.8186, 0.5961, 0.8186, 0.6261, 0.815, 0.6261, 0.8073, 0.476, 0.8111, 0.476, 0.8111, 0.506, 0.8073, 0.506, 0.8073, 0.5961, 0.8111, 0.5961, 0.8111, 0.6261, 0.8073, 0.6261, 0.1133, 0.6496, 0.1171, 0.6496, 0.1171, 0.6796, 0.1133, 0.6796, 0.1133, 0.7697, 0.1171, 0.7697, 0.1171, 0.7998, 0.1133, 0.7998, 0.8224, 0.5961, 0.8261, 0.5961, 0.8261, 0.6261, 0.8224, 0.6261, 0.05704, 0.7697, 0.08707, 0.7697, 0.08707, 0.7998, 0.05704, 0.7998, 0.8224, 0.476, 0.8261, 0.476, 0.8261, 0.506, 0.8224, 0.506, 0.8561, 0.5961, 0.8862, 0.5961, 0.8862, 0.6261, 0.8561, 0.6261, 0.1209, 0.8298, 0.1171, 0.8298, 0.1171, 0.7697, 0.1209, 0.7697, 0.1171, 0.8899, 0.1209, 0.8899, 0.1209, 0.7097, 0.1171, 0.7097, 0.7886, 0.6862, 0.7886, 0.6562, 0.7886, 0.6562, 0.7886, 0.6862, 0.7886, 0.6562, 0.7923, 0.6562, 0.7923, 0.6862, 0.7886, 0.6862, 0.7886, 0.6862, 0.7923, 0.6862, 0.7923, 0.476, 0.7886, 0.476, 0.7886, 0.6562, 0.7923, 0.6562, 0.7923, 0.6562, 0.7886, 0.6562, 0.7923, 0.6862, 0.7923, 0.7162, 0.7923, 0.7162, 0.7923, 0.6862, 0.7923, 0.476, 0.7886, 0.476, 0.7886, 0.476, 0.7923, 0.476, 0.7923, 0.6562, 0.7923, 0.6862, 0.7923, 0.6862, 0.7923, 0.6562, 0.7923, 0.6562, 0.7923, 0.6862, 0.7923, 0.6862, 0.7923, 0.6562, 0.7923, 0.476, 0.7886, 0.476, 0.7886, 0.476, 0.7923, 0.476, 0.7923, 0.6862, 0.7923, 0.7162, 0.7923, 0.7162, 0.7923, 0.6862, 0.7886, 0.6562, 0.7923, 0.6562, 0.7923, 0.6562, 0.7886, 0.6562, 0.7886, 0.6862, 0.7886, 0.6562, 0.7886, 0.6562, 0.7886, 0.6862, 0.7886, 0.7162, 0.7886, 0.6862, 0.7886, 0.6862, 0.7886, 0.7162, 0.7886, 0.7162, 0.7886, 0.6862, 0.7886, 0.6862, 0.7886, 0.7162, 0.7886, 0.6862, 0.7886, 0.6562, 0.7886, 0.6562, 0.7886, 0.6862, 0.7886, 0.6562, 0.7923, 0.6562, 0.7923, 0.6562, 0.7886, 0.6562, 0.7923, 0.6862, 0.7923, 0.7162, 0.7923, 0.7162, 0.7923, 0.6862, 0.7923, 0.476, 0.7886, 0.476, 0.7886, 0.476, 0.7923, 0.476, 0.7923, 0.6562, 0.7923, 0.6862, 0.7923, 0.6862, 0.7923, 0.6562, 0.7923, 0.6562, 0.7923, 0.6862, 0.7923, 0.6862, 0.7923, 0.6562, 0.7923, 0.476, 0.7886, 0.476, 0.7886, 0.476, 0.7923, 0.476, 0.7923, 0.6862, 0.7923, 0.7162, 0.7923, 0.7162, 0.7923, 0.6862, 0.7886, 0.6562, 0.7923, 0.6562, 0.7923, 0.6562, 0.7886, 0.6562, 0.7886, 0.6862, 0.7886, 0.6562, 0.7886, 0.6562, 0.7886, 0.6862, 0.7886, 0.7162, 0.7886, 0.6862, 0.7886, 0.6862, 0.7886, 0.7162, 0.7923, 0.6562, 0.7923, 0.6862, 0.7923, 0.6862, 0.7923, 0.6562, 0.7923, 0.476, 0.7886, 0.476, 0.7886, 0.476, 0.7923, 0.476, 0.7923, 0.6862, 0.7923, 0.7162, 0.7923, 0.7162, 0.7923, 0.6862, 0.7886, 0.6562, 0.7923, 0.6562, 0.7923, 0.6562, 0.7886, 0.6562, 0.7886, 0.6862, 0.7886, 0.6562, 0.7886, 0.6562, 0.7886, 0.6862, 0.7886, 0.7162, 0.7886, 0.6862, 0.7886, 0.6862, 0.7886, 0.7162, 0.7886, 0.7162, 0.7886, 0.6862, 0.7886, 0.6862, 0.7886, 0.7162, 0.7886, 0.6862, 0.7886, 0.6562, 0.7886, 0.6562, 0.7886, 0.6862, 0.7886, 0.6562, 0.7923, 0.6562, 0.7923, 0.6562, 0.7886, 0.6562, 0.7923, 0.6862, 0.7923, 0.7162, 0.7923, 0.7162, 0.7923, 0.6862, 0.7923, 0.476, 0.7886, 0.476, 0.7886, 0.476, 0.7923, 0.476, 0.7923, 0.6562, 0.7923, 0.6862, 0.7923, 0.6862, 0.7923, 0.6562, 0.7886, 0.7162, 0.7886, 0.6862, 0.7886, 0.6862, 0.7886, 0.7162, 0.7886, 0.6862, 0.7886, 0.6562, 0.7886, 0.6562, 0.7886, 0.6862, 0.7886, 0.6562, 0.7923, 0.6562, 0.7923, 0.6562, 0.7886, 0.6562, 0.7923, 0.6862, 0.7923, 0.7162, 0.7923, 0.7162, 0.7923, 0.6862, 0.7923, 0.476, 0.7886, 0.476, 0.7886, 0.476, 0.7923, 0.476, 0.7923, 0.6562, 0.7923, 0.6862, 0.7923, 0.6862, 0.7923, 0.6562, 0.7923, 0.6562, 0.7923, 0.6862, 0.7923, 0.6862, 0.7923, 0.6562, 0.7923, 0.476, 0.7886, 0.476, 0.7886, 0.476, 0.7923, 0.476, 0.7923, 0.6862, 0.7923, 0.7162, 0.7923, 0.7162, 0.7923, 0.6862, 0.7886, 0.6562, 0.7923, 0.6562, 0.7923, 0.6562, 0.7886, 0.6562, 0.7886, 0.6862, 0.7886, 0.6562, 0.7886, 0.6562, 0.7886, 0.6862, 0.7886, 0.7162, 0.7886, 0.6862, 0.7886, 0.6862, 0.7886, 0.7162, 0.8036, 0.6261, 0.8073, 0.6261, 0.8073, 0.6562, 0.8036, 0.6562, 0.8036, 0.5961, 0.8073, 0.5961, 0.8073, 0.6261, 0.8036, 0.6261, 0.8036, 0.5961, 0.8073, 0.5961, 0.8073, 0.5961, 0.8036, 0.5961, 0.8073, 0.5961, 0.8073, 0.6261, 0.8073, 0.6261, 0.8073, 0.5961, 0.8073, 0.6562, 0.8036, 0.6562, 0.8036, 0.6562, 0.8073, 0.6562, 0.8036, 0.6261, 0.8036, 0.5961, 0.8036, 0.5961, 0.8036, 0.6261, 0.8036, 0.6261, 0.8036, 0.5961, 0.8036, 0.5961, 0.8036, 0.6261, 0.8073, 0.6562, 0.8036, 0.6562, 0.8036, 0.6562, 0.8073, 0.6562, 0.8073, 0.5961, 0.8073, 0.6261, 0.8073, 0.6261, 0.8073, 0.5961, 0.8036, 0.5961, 0.8073, 0.5961, 0.8073, 0.5961, 0.8036, 0.5961, 0.8036, 0.6562, 0.8036, 0.6261, 0.8036, 0.6261, 0.8036, 0.6562, 0.8073, 0.6261, 0.8073, 0.6562, 0.8073, 0.6562, 0.8073, 0.6261, 0.8073, 0.6261, 0.8073, 0.6562, 0.8073, 0.6562, 0.8073, 0.6261, 0.8036, 0.6562, 0.8036, 0.6261, 0.8036, 0.6261, 0.8036, 0.6562, 0.8036, 0.5961, 0.8073, 0.5961, 0.8073, 0.5961, 0.8036, 0.5961, 0.8073, 0.5961, 0.8073, 0.6261, 0.8073, 0.6261, 0.8073, 0.5961, 0.8073, 0.6562, 0.8036, 0.6562, 0.8036, 0.6562, 0.8073, 0.6562, 0.8036, 0.6261, 0.8036, 0.5961, 0.8036, 0.5961, 0.8036, 0.6261, 0.8036, 0.6261, 0.8036, 0.5961, 0.8036, 0.5961, 0.8036, 0.6261, 0.8073, 0.6562, 0.8036, 0.6562, 0.8036, 0.6562, 0.8073, 0.6562, 0.8073, 0.5961, 0.8073, 0.6261, 0.8073, 0.6261, 0.8073, 0.5961, 0.8036, 0.5961, 0.8073, 0.5961, 0.8073, 0.5961, 0.8036, 0.5961, 0.8036, 0.6562, 0.8036, 0.6261, 0.8036, 0.6261, 0.8036, 0.6562, 0.8073, 0.6261, 0.8073, 0.6562, 0.8073, 0.6562, 0.8073, 0.6261, 0.7775, 0.5661, 0.7811, 0.5661, 0.7811, 0.5961, 0.7775, 0.5961, 0.7775, 0.5361, 0.7811, 0.5361, 0.7811, 0.5661, 0.7775, 0.5661, 0.7811, 0.5961, 0.7775, 0.5961, 0.7775, 0.5961, 0.7811, 0.5961, 0.7811, 0.5361, 0.7811, 0.5661, 0.7811, 0.5661, 0.7811, 0.5361, 0.7775, 0.5961, 0.7775, 0.5661, 0.7775, 0.5661, 0.7775, 0.5961, 0.7811, 0.5661, 0.7811, 0.5961, 0.7811, 0.5961, 0.7811, 0.5661, 0.7811, 0.5661, 0.7811, 0.5961, 0.7811, 0.5961, 0.7811, 0.5661, 0.7775, 0.5961, 0.7775, 0.5661, 0.7775, 0.5661, 0.7775, 0.5961, 0.7811, 0.5361, 0.7811, 0.5661, 0.7811, 0.5661, 0.7811, 0.5361, 0.7811, 0.5961, 0.7775, 0.5961, 0.7775, 0.5961, 0.7811, 0.5961, 0.7775, 0.5661, 0.7775, 0.5361, 0.7775, 0.5361, 0.7775, 0.5661, 0.7775, 0.5361, 0.7811, 0.5361, 0.7811, 0.5361, 0.7775, 0.5361, 0.7775, 0.5361, 0.7811, 0.5361, 0.7811, 0.5361, 0.7775, 0.5361, 0.7775, 0.5661, 0.7775, 0.5361, 0.7775, 0.5361, 0.7775, 0.5661, 0.7811, 0.5961, 0.7775, 0.5961, 0.7775, 0.5961, 0.7811, 0.5961, 0.7811, 0.5361, 0.7811, 0.5661, 0.7811, 0.5661, 0.7811, 0.5361, 0.7775, 0.5961, 0.7775, 0.5661, 0.7775, 0.5661, 0.7775, 0.5961, 0.7811, 0.5661, 0.7811, 0.5961, 0.7811, 0.5961, 0.7811, 0.5661, 0.7811, 0.5661, 0.7811, 0.5961, 0.7811, 0.5961, 0.7811, 0.5661, 0.7775, 0.5961, 0.7775, 0.5661, 0.7775, 0.5661, 0.7775, 0.5961, 0.7811, 0.5361, 0.7811, 0.5661, 0.7811, 0.5661, 0.7811, 0.5361, 0.7811, 0.5961, 0.7775, 0.5961, 0.7775, 0.5961, 0.7811, 0.5961, 0.7775, 0.5661, 0.7775, 0.5361, 0.7775, 0.5361, 0.7775, 0.5661, 0.7775, 0.5361, 0.7811, 0.5361, 0.7811, 0.5361, 0.7775, 0.5361])
me_cube_002.materials.append(mat_plantt)
me_cube_002.use_mirror_vertex_groups = False
me_cube_002.update()

# ---- objects
ob_plant = bpy.data.objects.new('Plant', me_cube)
ob_plant_2 = bpy.data.objects.new('Plant 2', me_cube_001)
ob_plant_3 = bpy.data.objects.new('Plant 3', me_cube_002)

# ---- transforms, parenting, visibility, modifiers, constraints
ob_plant.location = (0.0, 0.0, 0.0)
ob_plant.scale = (0.4148, 0.4148, 7.093)
ob_plant.lock_rotations_4d = False
ob_plant.empty_display_type = 'ARROWS'
ob_plant.lineart.crease_threshold = 0.0
ob_plant_2.location = (16.37, 0.0, 0.0)
ob_plant_2.scale = (0.4148, 0.4148, 7.093)
ob_plant_2.lock_rotations_4d = False
ob_plant_2.empty_display_type = 'ARROWS'
ob_plant_2.lineart.crease_threshold = 0.0
ob_plant_3.location = (29.12, 0.0, 0.0)
ob_plant_3.scale = (0.4148, 0.4148, 7.093)
ob_plant_3.lock_rotations_4d = False
ob_plant_3.empty_display_type = 'ARROWS'
ob_plant_3.lineart.crease_threshold = 0.0

# ---- collection membership
col_collection.objects.link(ob_plant)
col_collection.objects.link(ob_plant_2)
col_collection.objects.link(ob_plant_3)

# ---- scene / render settings (as saved in the file)
scene.frame_start = 1; scene.frame_end = 250; scene.frame_set(1)
scene.render.engine = 'BLENDER_EEVEE_NEXT'
bpy.context.view_layer.update()

# ---- added for rendering (the .blend has no active camera): camera
cam_auto = bpy.data.cameras.new('AutoCamera')
cam_auto.lens = 50.0
cam_auto.sensor_width = 36.0
cam_auto.clip_end = 1000.0
ob_auto_camera = bpy.data.objects.new('AutoCamera', cam_auto)
scene.collection.objects.link(ob_auto_camera)
ob_auto_camera.location = (51.3972, -46.0829, 30.2178)
ob_auto_camera.rotation_euler = (1.09748, -7.21219e-08, 0.694738)
scene.camera = ob_auto_camera
bpy.context.view_layer.update()
